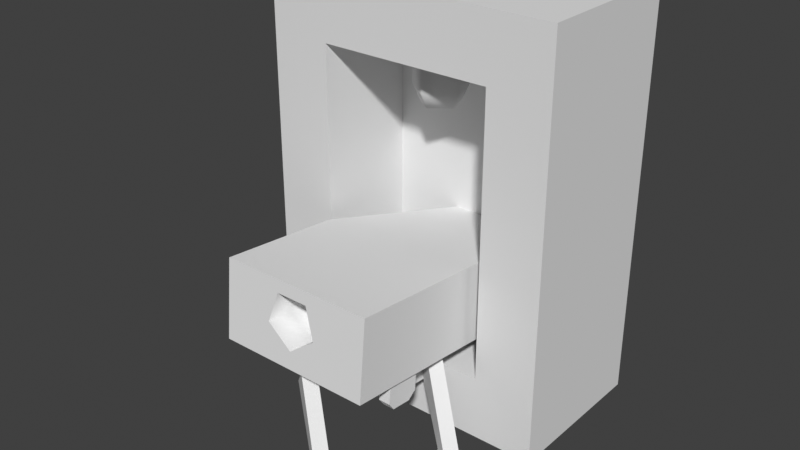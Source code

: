 # Source: ship_switch_broken.blend  (saved by Blender 4.5.91; exported with 4.5.12 LTS)
import bpy
from mathutils import Matrix  # noqa: F401  (used for matrix-valued properties, if any)

bpy.ops.wm.read_factory_settings(use_empty=True)
scene = bpy.context.scene
scene.name = 'Scene'

# ---- collections
col_collection = bpy.data.collections.new('Collection'); scene.collection.children.link(col_collection)

# ---- materials (node trees are filled in below, after node groups)
mat_pipe_wall = bpy.data.materials.new('pipe_wall')
mat_vtx_color = bpy.data.materials.new('vtx_color')
mat_metal_reflect = bpy.data.materials.new('metal_reflect')

# ---- material node trees

# ---- world
world_world = bpy.data.worlds.new('World'); scene.world = world_world
world_world.use_nodes = True; world_world.node_tree.nodes.clear()
_N = world_world.node_tree.nodes; _L = world_world.node_tree.links
n0 = _N.new('ShaderNodeOutputWorld'); n0.name = 'World Output'; n0.location = (200, 100)
n1 = _N.new('ShaderNodeBackground'); n1.name = 'Background'; n1.location = (-200, 100)
n1.inputs[0].default_value = (0.05088, 0.05088, 0.05088, 1.0)
_L.new(n1.outputs[0], n0.inputs[0])
n0.is_active_output = True
world_world.color = (0.05088, 0.05088, 0.05088)
world_world.sun_shadow_jitter_overblur = 0.0

# ---- meshes
me_wall_switch_broken = bpy.data.meshes.new('wall_switch_broken')
me_wall_switch_broken.from_pydata([(-0.1423, 0.06665, -0.2285), (-0.1423, -0.1077, -0.2285), (-0.1423, 0.06665, 0.2285), (-0.1423, -0.1077, 0.2285), (0.1423, 0.06665, -0.2285), (0.1423, -0.1077, -0.2285), (0.1423, 0.06665, 0.2285), (0.1423, -0.1077, 0.2285), (-0.2439, -0.1077, -0.3334), (-0.2439, -0.1077, 0.3334), (0.2439, -0.1077, -0.3334), (0.2439, -0.1077, 0.3334), (-0.2439, 0.152, -0.3334), (-0.2439, 0.152, 0.3334), (0.2439, 0.152, -0.3334), (0.2439, 0.152, 0.3334), (-0.02234, 0.07669, -0.06417), (-0.006159, -0.2953, -0.1296), (-0.02234, 0.06427, -0.1928), (0.09851, -0.01567, -0.1565), (-0.129, -0.3298, -0.02495), (0.03617, -0.2924, -0.09895), (-0.129, -0.3422, -0.1536), (0.02, -0.2876, -0.04942), (0.09851, 0.02942, -0.13), (0.1241, 0.07669, -0.06417), (-0.03232, -0.2876, -0.04942), (0.1241, 0.06427, -0.1928), (0.09851, 0.0181, -0.07891), (0.1241, -0.3298, -0.02495), (-0.04849, -0.2924, -0.09895), (0.1241, -0.3422, -0.1536), (0.02492, -0.268, -0.09763), (0.09851, -0.03398, -0.07389), (-0.006159, -0.2701, -0.1201), (-0.129, -0.1265, -0.04456), (0.01305, -0.2645, -0.06126), (-0.129, -0.139, -0.1732), (-0.02537, -0.2645, -0.06126), (-0.03724, -0.268, -0.09763), (0.09851, -0.05485, -0.1219), (0.1241, -0.1265, -0.04456), (0.07434, 0.01857, -0.1253), (0.1241, -0.139, -0.1732), (0.07434, -0.01453, -0.1448), (0.07434, 0.01026, -0.08777), (0.07434, -0.02797, -0.08408), (0.07434, -0.0433, -0.1193), (0.1241, -0.01567, -0.1565), (0.1241, -0.05485, -0.1219), (0.1241, 0.02942, -0.13), (0.1241, -0.03398, -0.07389), (0.1241, 0.0181, -0.07891), (-0.04849, -0.3365, -0.09469), (-0.006159, -0.3395, -0.1253), (-0.03232, -0.3317, -0.04516), (0.03617, -0.3365, -0.09469), (0.02, -0.3317, -0.04516), (0.04626, -0.09831, -0.1762), (0.04626, -0.1032, -0.2264), (0.04626, -0.1803, -0.1683), (0.04626, -0.1851, -0.2185), (0.07359, -0.09831, -0.1762), (0.07359, -0.1032, -0.2264), (0.07359, -0.1803, -0.1683), (0.07359, -0.1851, -0.2185), (0.04623, -0.1233, -0.2417), (0.04623, -0.1719, -0.237), (0.07356, -0.1719, -0.237), (0.07356, -0.1233, -0.2417), (-0.08703, -0.09831, -0.1762), (-0.08703, -0.1032, -0.2264), (-0.08703, -0.1803, -0.1683), (-0.08703, -0.1851, -0.2185), (-0.0597, -0.09831, -0.1762), (-0.0597, -0.1032, -0.2264), (-0.0597, -0.1803, -0.1683), (-0.0597, -0.1851, -0.2185), (-0.08706, -0.1233, -0.2417), (-0.08706, -0.1719, -0.237), (-0.05973, -0.1719, -0.237), (-0.05973, -0.1233, -0.2417), (0.05515, -0.2155, -0.1645), (0.05515, -0.2188, -0.1987), (0.05515, -0.2713, -0.1591), (0.05515, -0.2746, -0.1933), (0.07378, -0.2155, -0.1645), (0.07378, -0.2188, -0.1987), (0.07378, -0.2713, -0.1591), (0.07378, -0.2746, -0.1933), (0.05513, -0.2325, -0.2091), (0.05513, -0.2656, -0.2059), (0.07376, -0.2656, -0.2059), (0.07376, -0.2325, -0.2091), (0.09875, -0.2155, -0.1645), (0.09875, -0.2188, -0.1987), (0.09875, -0.2713, -0.1591), (0.09875, -0.2746, -0.1933), (0.1174, -0.2155, -0.1645), (0.1174, -0.2188, -0.1987), (0.1174, -0.2713, -0.1591), (0.1174, -0.2746, -0.1933), (0.09873, -0.2325, -0.2091), (0.09873, -0.2656, -0.2059), (0.1174, -0.2656, -0.2059), (0.1174, -0.2325, -0.2091), (-0.08701, -0.2155, -0.1645), (-0.08701, -0.2188, -0.1987), (-0.08701, -0.2713, -0.1591), (-0.08701, -0.2746, -0.1933), (-0.06838, -0.2155, -0.1645), (-0.06838, -0.2188, -0.1987), (-0.06838, -0.2713, -0.1591), (-0.06838, -0.2746, -0.1933), (-0.08703, -0.2325, -0.2091), (-0.08703, -0.2656, -0.2059), (-0.0684, -0.2656, -0.2059), (-0.0684, -0.2325, -0.2091), (-0.1279, -0.2155, -0.1645), (-0.1279, -0.2188, -0.1987), (-0.1279, -0.2713, -0.1591), (-0.1279, -0.2746, -0.1933), (-0.1093, -0.2155, -0.1645), (-0.1093, -0.2188, -0.1987), (-0.1093, -0.2713, -0.1591), (-0.1093, -0.2746, -0.1933), (-0.1279, -0.2325, -0.2091), (-0.1279, -0.2656, -0.2059), (-0.1093, -0.2656, -0.2059), (-0.1093, -0.2325, -0.2091), (0.09062, -0.1592, -0.1825), (0.06335, -0.1391, -0.2196), (0.18, -0.2253, -0.3003), (0.1657, -0.2147, -0.3198), (0.1041, -0.141, -0.1825), (0.07683, -0.1208, -0.2196), (0.1935, -0.2071, -0.3003), (0.1792, -0.1965, -0.3198), (-0.01912, -0.3076, -0.1825), (-0.0464, -0.2875, -0.2196), (0.07029, -0.3738, -0.3003), (0.05595, -0.3631, -0.3198), (-0.005638, -0.2894, -0.1825), (-0.03291, -0.2692, -0.2196), (0.08378, -0.3555, -0.3003), (0.06943, -0.3449, -0.3198), (0.02563, -0.3525, -0.3668), (0.1604, -0.1702, -0.3668), (0.03412, -0.3588, -0.3406), (0.1689, -0.1765, -0.3406), (0.01667, -0.3459, -0.3224), (0.1515, -0.1636, -0.3224), (-0.002595, -0.3316, -0.3375), (0.1322, -0.1493, -0.3375), (0.002942, -0.3357, -0.3649), (0.1377, -0.1534, -0.3649), (0.1628, -0.2126, -0.2776), (0.146, -0.2002, -0.3005), (0.1763, -0.1944, -0.2776), (0.1595, -0.1819, -0.3005), (0.05308, -0.361, -0.2776), (0.03625, -0.3486, -0.3005), (0.06657, -0.3428, -0.2776), (0.04974, -0.3303, -0.3005), (0.1295, -0.1879, -0.3266), (0.1492, -0.2025, -0.3459), (0.1626, -0.1843, -0.3459), (0.01973, -0.3364, -0.3266), (0.03942, -0.3509, -0.3459), (0.05291, -0.3327, -0.3459), (0.143, -0.1697, -0.3266), (0.03321, -0.3181, -0.3266), (0.01718, -0.3598, -0.3629), (0.02404, -0.3649, -0.3417), (0.009932, -0.3545, -0.327), (-0.005647, -0.343, -0.3392), (-0.00117, -0.3463, -0.3614), (0.1734, -0.1587, -0.3423), (0.1674, -0.1543, -0.3607), (0.1611, -0.1497, -0.3296), (0.1476, -0.1397, -0.3401), (0.1515, -0.1426, -0.3594), (0.09412, -0.2621, -0.369), (0.1035, -0.2691, -0.34), (0.08421, -0.2548, -0.3199), (0.06292, -0.2391, -0.3365), (0.06904, -0.2436, -0.3668), (0.1875, -0.05541, -0.1131), (0.09851, -0.05541, -0.1131), (0.1875, -0.02466, -0.1554), (0.09851, -0.02466, -0.1554), (0.1875, 0.0251, -0.1392), (0.09851, 0.0251, -0.1392), (0.1875, 0.0251, -0.0869), (0.09851, 0.0251, -0.0869), (0.1875, -0.02466, -0.07073), (0.09851, -0.02466, -0.07073), (0.07434, -0.021, -0.1441), (0.07434, -0.04358, -0.1131), (0.07434, 0.01553, -0.1323), (0.07434, 0.01553, -0.09386), (0.07434, -0.021, -0.08198), (-0.006159, -0.05541, 0.2569), (-0.006159, -0.05541, 0.1679), (0.03617, -0.02466, 0.2569), (0.03617, -0.02466, 0.1679), (0.02, 0.0251, 0.2569), (0.02, 0.0251, 0.1679), (-0.03232, 0.0251, 0.2569), (-0.03232, 0.0251, 0.1679), (-0.04849, -0.02466, 0.2569), (-0.04849, -0.02466, 0.1679), (0.02492, -0.021, 0.1437), (-0.006159, -0.04358, 0.1437), (0.01305, 0.01553, 0.1437), (-0.02537, 0.01553, 0.1437), (-0.03724, -0.021, 0.1437)], [], [(0, 2, 3, 1), (2, 6, 7, 3), (6, 4, 5, 7), (4, 0, 1, 5), (2, 0, 4, 6), (1, 8, 10, 5), (7, 11, 9, 3), (5, 10, 11, 7), (3, 9, 8, 1), (11, 10, 14, 15), (8, 9, 13, 12), (10, 8, 12, 14), (9, 11, 15, 13), (35, 37, 22, 20), (22, 31, 29, 20, 55, 57, 56, 54, 53), (55, 20, 22, 53), (27, 25, 52, 50), (51, 52, 25, 41, 43, 27, 50, 48, 49), (25, 27, 18, 16), (35, 41, 25, 16), (43, 37, 18, 27), (31, 22, 37, 43), (20, 29, 41, 35), (29, 31, 43, 41), (16, 18, 37, 35), (24, 19, 48, 50), (28, 24, 50, 52), (33, 28, 52, 51), (28, 45, 42, 24), (40, 33, 51, 49), (19, 40, 49, 48), (47, 44, 42, 45, 46), (19, 44, 47, 40), (24, 42, 44, 19), (33, 46, 45, 28), (40, 47, 46, 33), (21, 17, 54, 56), (23, 21, 56, 57), (55, 26, 23, 57), (23, 36, 32, 21), (30, 26, 55, 53), (17, 30, 53, 54), (34, 32, 36, 38, 39), (17, 34, 39, 30), (21, 32, 34, 17), (26, 38, 36, 23), (30, 39, 38, 26), (58, 59, 61, 60), (60, 61, 65, 64), (64, 65, 63, 62), (62, 63, 59, 58), (60, 64, 62, 58), (59, 63, 69, 66), (68, 67, 66, 69), (65, 61, 67, 68), (63, 65, 68, 69), (61, 59, 66, 67), (70, 71, 73, 72), (72, 73, 77, 76), (76, 77, 75, 74), (74, 75, 71, 70), (72, 76, 74, 70), (71, 75, 81, 78), (80, 79, 78, 81), (77, 73, 79, 80), (75, 77, 80, 81), (73, 71, 78, 79), (82, 83, 85, 84), (84, 85, 89, 88), (88, 89, 87, 86), (86, 87, 83, 82), (84, 88, 86, 82), (83, 87, 93, 90), (92, 91, 90, 93), (89, 85, 91, 92), (87, 89, 92, 93), (85, 83, 90, 91), (94, 95, 97, 96), (96, 97, 101, 100), (100, 101, 99, 98), (98, 99, 95, 94), (96, 100, 98, 94), (95, 99, 105, 102), (104, 103, 102, 105), (101, 97, 103, 104), (99, 101, 104, 105), (97, 95, 102, 103), (106, 107, 109, 108), (108, 109, 113, 112), (112, 113, 111, 110), (110, 111, 107, 106), (108, 112, 110, 106), (107, 111, 117, 114), (116, 115, 114, 117), (113, 109, 115, 116), (111, 113, 116, 117), (109, 107, 114, 115), (118, 119, 121, 120), (120, 121, 125, 124), (124, 125, 123, 122), (122, 123, 119, 118), (120, 124, 122, 118), (119, 123, 129, 126), (128, 127, 126, 129), (125, 121, 127, 128), (123, 125, 128, 129), (121, 119, 126, 127), (156, 157, 133, 132), (132, 133, 137, 136), (158, 159, 135, 134), (134, 135, 131, 130), (156, 158, 134, 130), (159, 157, 131, 135), (160, 161, 141, 140), (140, 141, 145, 144), (162, 163, 143, 142), (142, 143, 139, 138), (160, 162, 142, 138), (163, 161, 139, 143), (182, 147, 149, 183), (183, 149, 151, 184), (184, 151, 153, 185), (153, 151, 179, 180), (185, 153, 155, 186), (186, 155, 147, 182), (148, 150, 174, 173), (163, 145, 169, 171), (140, 144, 162, 160), (144, 145, 163, 162), (138, 139, 161, 160), (145, 141, 168, 169), (132, 136, 158, 156), (136, 137, 159, 158), (130, 131, 157, 156), (169, 168, 167, 171), (166, 165, 164, 170), (133, 157, 164, 165), (159, 137, 166, 170), (157, 159, 170, 164), (137, 133, 165, 166), (161, 163, 171, 167), (141, 161, 167, 168), (172, 173, 174, 175, 176), (154, 146, 172, 176), (146, 148, 173, 172), (150, 152, 175, 174), (152, 154, 176, 175), (177, 178, 181, 180, 179), (155, 153, 180, 181), (151, 149, 177, 179), (147, 155, 181, 178), (149, 147, 178, 177), (154, 186, 182, 146), (152, 185, 186, 154), (150, 184, 185, 152), (148, 183, 184, 150), (146, 182, 183, 148), (187, 188, 190, 189), (189, 190, 192, 191), (191, 192, 194, 193), (192, 190, 197, 199), (193, 194, 196, 195), (195, 196, 188, 187), (187, 189, 191, 193, 195), (197, 198, 201, 200, 199), (188, 196, 201, 198), (190, 188, 198, 197), (194, 192, 199, 200), (196, 194, 200, 201), (202, 203, 205, 204), (204, 205, 207, 206), (206, 207, 209, 208), (207, 205, 212, 214), (208, 209, 211, 210), (210, 211, 203, 202), (202, 204, 206, 208, 210), (212, 213, 216, 215, 214), (203, 211, 216, 213), (205, 203, 213, 212), (209, 207, 214, 215), (211, 209, 215, 216)])
me_wall_switch_broken.polygons.foreach_set('use_smooth', [0, 0, 0, 0, 0, 0, 0, 0, 0, 0, 0, 0, 0, 0, 0, 0, 0, 0, 0, 0, 0, 0, 0, 0, 0, 1, 1, 1, 1, 1, 1, 1, 1, 1, 1, 1, 1, 1, 1, 1, 1, 1, 1, 1, 1, 1, 1, 0, 0, 0, 0, 0, 0, 0, 0, 0, 0, 0, 0, 0, 0, 0, 0, 0, 0, 0, 0, 0, 0, 0, 0, 0, 0, 0, 0, 0, 0, 0, 0, 0, 0, 0, 0, 0, 0, 0, 0, 0, 0, 0, 0, 0, 0, 0, 0, 0, 0, 0, 0, 0, 0, 0, 0, 0, 0, 0, 0, 0, 0, 0, 0, 0, 0, 0, 0, 0, 0, 0, 0, 0, 0, 0, 0, 0, 0, 0, 0, 0, 0, 0, 0, 0, 0, 0, 0, 0, 0, 0, 0, 0, 0, 0, 0, 0, 0, 0, 0, 0, 0, 0, 0, 0, 0, 0, 0, 0, 0, 1, 1, 1, 1, 1, 1, 1, 1, 1, 1, 1, 1, 1, 1, 1, 1, 1, 1, 1, 1, 1, 1, 1, 1])
me_wall_switch_broken.polygons.foreach_set('material_index', [0, 0, 0, 0, 0, 0, 0, 0, 0, 0, 0, 0, 0, 1, 1, 1, 1, 1, 1, 1, 1, 1, 1, 1, 1, 2, 2, 2, 2, 2, 2, 2, 2, 2, 2, 2, 2, 2, 2, 2, 2, 2, 2, 2, 2, 2, 2, 2, 2, 2, 2, 2, 2, 2, 2, 2, 2, 2, 2, 2, 2, 2, 2, 2, 2, 2, 2, 2, 2, 2, 2, 2, 2, 2, 2, 2, 2, 2, 2, 2, 2, 2, 2, 2, 2, 2, 2, 2, 2, 2, 2, 2, 2, 2, 2, 2, 2, 2, 2, 2, 2, 2, 2, 2, 2, 2, 2, 2, 2, 2, 2, 2, 2, 2, 2, 2, 2, 2, 2, 1, 1, 1, 1, 1, 1, 1, 2, 2, 2, 2, 2, 2, 2, 2, 2, 2, 2, 2, 2, 2, 2, 2, 1, 1, 1, 1, 1, 1, 1, 1, 1, 1, 1, 1, 1, 1, 1, 2, 2, 2, 2, 2, 2, 2, 2, 2, 2, 2, 2, 2, 2, 2, 2, 2, 2, 2, 2, 2, 2, 2, 2])
_uv = me_wall_switch_broken.uv_layers.new(name='UVMap')
_uv.uv.foreach_set('vector', [0.1573, 0.3588, 0.8427, 0.3588, 0.8427, 0.6203, 0.1573, 0.6203, 0.2866, 0.3588, 0.7134, 0.3588, 0.7134, 0.6203, 0.2866, 0.6203, 0.8427, 0.3588, 0.1573, 0.3588, 0.1573, 0.6203, 0.8427, 0.6203, 0.7134, 0.3588, 0.2866, 0.3588, 0.2866, 0.6203, 0.7134, 0.6203, 0.2866, 0.8427, 0.2866, 0.1573, 0.7134, 0.1573, 0.7134, 0.8427, 0.2866, 0.1573, 0.1341, 0.0, 0.8659, 0.0, 0.7134, 0.1573, 0.7134, 0.8427, 0.8659, 1.0, 0.1341, 1.0, 0.2866, 0.8427, 0.7134, 0.1573, 0.8659, 0.0, 0.8659, 1.0, 0.7134, 0.8427, 0.2866, 0.8427, 0.1341, 1.0, 0.1341, 0.0, 0.2866, 0.1573, 1.0, 0.6203, 0.0, 0.6203, 0.0, 0.2307, 1.0, 0.2307, 0.0, 0.6203, 1.0, 0.6203, 1.0, 0.2307, 0.0, 0.2307, 0.8659, 0.6203, 0.1341, 0.6203, 0.1341, 0.2307, 0.8659, 0.2307, 0.1341, 0.6203, 0.8659, 0.6203, 0.8659, 0.2307, 0.1341, 0.2307, 0.375, 0.125, 0.625, 0.125, 0.625, 0.25, 0.375, 0.25, 0.625, 0.25, 0.625, 0.5, 0.375, 0.5, 0.375, 0.25, 0.4143, 0.3455, 0.4143, 0.3972, 0.5105, 0.4131, 0.57, 0.3713, 0.5105, 0.3295, 0.4143, 0.3455, 0.375, 0.25, 0.625, 0.25, 0.5105, 0.3295, 0.625, 0.75, 0.375, 0.75, 0.4143, 0.7152, 0.5105, 0.7251, 0.4143, 0.6831, 0.4143, 0.7152, 0.375, 0.75, 0.375, 0.625, 0.625, 0.625, 0.625, 0.75, 0.5105, 0.7251, 0.57, 0.6992, 0.5105, 0.6732, 0.375, 0.75, 0.625, 0.75, 0.625, 1.0, 0.375, 1.0, 0.125, 0.625, 0.375, 0.625, 0.375, 0.75, 0.125, 0.75, 0.625, 0.625, 0.875, 0.625, 0.875, 0.75, 0.625, 0.75, 0.625, 0.5, 0.875, 0.5, 0.875, 0.625, 0.625, 0.625, 0.125, 0.5, 0.375, 0.5, 0.375, 0.625, 0.125, 0.625, 0.375, 0.5, 0.625, 0.5, 0.625, 0.625, 0.375, 0.625, 0.375, 0.0, 0.625, 0.0, 0.625, 0.125, 0.375, 0.125, 0.8, 1.0, 1.0, 1.0, 1.0, 0.8562, 0.8, 0.8562, 0.6, 1.0, 0.8, 1.0, 0.8, 0.8562, 0.6, 0.8562, 0.6, 1.0, 0.6, 1.0, 0.6, 0.8562, 0.6, 0.8562, 0.6, 1.0, 0.6, 1.0, 0.8, 1.0, 0.8, 1.0, 0.2, 1.0, 0.4, 1.0, 0.4, 0.8562, 0.2, 0.8562, 2.98e-08, 1.0, 0.2, 1.0, 0.2, 0.8562, 2.98e-08, 0.8562, 0.02175, 0.3242, 0.25, 0.49, 0.4783, 0.3242, 0.3911, 0.05584, 0.1089, 0.3875, 2.98e-08, 1.0, 2.98e-08, 1.0, 0.2, 1.0, 0.2, 1.0, 0.8, 1.0, 0.8, 1.0, 1.0, 1.0, 1.0, 1.0, 0.4, 1.0, 0.4, 1.0, 0.6, 1.0, 0.6, 1.0, 0.2, 1.0, 0.2, 1.0, 0.4, 1.0, 0.4, 1.0, 0.8, 1.0, 1.0, 1.0, 1.0, 0.751, 0.8, 0.751, 0.6, 1.0, 0.8, 1.0, 0.8, 0.751, 0.6, 0.751, 0.4, 0.5, 0.4, 0.5, 0.6, 0.5, 0.6, 0.5, 0.6, 1.0, 0.6, 1.0, 0.8, 1.0, 0.8, 1.0, 0.2, 1.0, 0.4, 1.0, 0.4, 0.751, 0.2, 0.751, 2.98e-08, 1.0, 0.2, 1.0, 0.2, 0.751, 2.98e-08, 0.751, 0.25, 0.49, 0.4783, 0.3242, 0.3911, 0.05584, 0.1089, 0.3875, 0.02175, 0.3242, 2.98e-08, 1.0, 2.98e-08, 1.0, 0.2, 1.0, 0.2, 1.0, 0.8, 1.0, 0.8, 1.0, 1.0, 1.0, 1.0, 1.0, 0.4, 1.0, 0.4, 1.0, 0.5734, 1.0, 0.6, 1.0, 0.2, 1.0, 0.2, 1.0, 0.4, 1.0, 0.4, 1.0, 0.375, 0.0, 0.625, 0.0, 0.625, 0.25, 0.375, 0.25, 0.375, 0.25, 0.625, 0.25, 0.625, 0.5, 0.375, 0.5, 0.375, 0.5, 0.625, 0.5, 0.625, 0.75, 0.375, 0.75, 0.375, 0.75, 0.625, 0.75, 0.625, 1.0, 0.375, 1.0, 0.125, 0.5, 0.375, 0.5, 0.375, 0.75, 0.125, 0.75, 0.625, 1.0, 0.625, 0.75, 0.625, 0.75, 0.625, 1.0, 0.625, 0.5, 0.875, 0.5, 0.875, 0.75, 0.625, 0.75, 0.625, 0.5, 0.625, 0.25, 0.625, 0.25, 0.625, 0.5, 0.625, 0.75, 0.625, 0.5, 0.625, 0.5, 0.625, 0.75, 0.625, 0.25, 0.625, 0.0, 0.625, 0.0, 0.625, 0.25, 0.375, 0.0, 0.625, 0.0, 0.625, 0.25, 0.375, 0.25, 0.375, 0.25, 0.625, 0.25, 0.625, 0.5, 0.375, 0.5, 0.375, 0.5, 0.625, 0.5, 0.625, 0.75, 0.375, 0.75, 0.375, 0.75, 0.625, 0.75, 0.625, 1.0, 0.375, 1.0, 0.125, 0.5, 0.375, 0.5, 0.375, 0.75, 0.125, 0.75, 0.625, 1.0, 0.625, 0.75, 0.625, 0.75, 0.625, 1.0, 0.625, 0.5, 0.875, 0.5, 0.875, 0.75, 0.625, 0.75, 0.625, 0.5, 0.625, 0.25, 0.625, 0.25, 0.625, 0.5, 0.625, 0.75, 0.625, 0.5, 0.625, 0.5, 0.625, 0.75, 0.625, 0.25, 0.625, 0.0, 0.625, 0.0, 0.625, 0.25, 0.375, 0.0, 0.625, 0.0, 0.625, 0.25, 0.375, 0.25, 0.375, 0.25, 0.625, 0.25, 0.625, 0.5, 0.375, 0.5, 0.375, 0.5, 0.625, 0.5, 0.625, 0.75, 0.375, 0.75, 0.375, 0.75, 0.625, 0.75, 0.625, 1.0, 0.375, 1.0, 0.125, 0.5, 0.375, 0.5, 0.375, 0.75, 0.125, 0.75, 0.625, 1.0, 0.625, 0.75, 0.625, 0.75, 0.625, 1.0, 0.625, 0.5, 0.875, 0.5, 0.875, 0.75, 0.625, 0.75, 0.625, 0.5, 0.625, 0.25, 0.625, 0.25, 0.625, 0.5, 0.625, 0.75, 0.625, 0.5, 0.625, 0.5, 0.625, 0.75, 0.625, 0.25, 0.625, 0.0, 0.625, 0.0, 0.625, 0.25, 0.375, 0.0, 0.625, 0.0, 0.625, 0.25, 0.375, 0.25, 0.375, 0.25, 0.625, 0.25, 0.625, 0.5, 0.375, 0.5, 0.375, 0.5, 0.625, 0.5, 0.625, 0.75, 0.375, 0.75, 0.375, 0.75, 0.625, 0.75, 0.625, 1.0, 0.375, 1.0, 0.125, 0.5, 0.375, 0.5, 0.375, 0.75, 0.125, 0.75, 0.625, 1.0, 0.625, 0.75, 0.625, 0.75, 0.625, 1.0, 0.625, 0.5, 0.875, 0.5, 0.875, 0.75, 0.625, 0.75, 0.625, 0.5, 0.625, 0.25, 0.625, 0.25, 0.625, 0.5, 0.625, 0.75, 0.625, 0.5, 0.625, 0.5, 0.625, 0.75, 0.625, 0.25, 0.625, 0.0, 0.625, 0.0, 0.625, 0.25, 0.375, 0.0, 0.625, 0.0, 0.625, 0.25, 0.375, 0.25, 0.375, 0.25, 0.625, 0.25, 0.625, 0.5, 0.375, 0.5, 0.375, 0.5, 0.625, 0.5, 0.625, 0.75, 0.375, 0.75, 0.375, 0.75, 0.625, 0.75, 0.625, 1.0, 0.375, 1.0, 0.125, 0.5, 0.375, 0.5, 0.375, 0.75, 0.125, 0.75, 0.625, 1.0, 0.625, 0.75, 0.625, 0.75, 0.625, 1.0, 0.625, 0.5, 0.875, 0.5, 0.875, 0.75, 0.625, 0.75, 0.625, 0.5, 0.625, 0.25, 0.625, 0.25, 0.625, 0.5, 0.625, 0.75, 0.625, 0.5, 0.625, 0.5, 0.625, 0.75, 0.625, 0.25, 0.625, 0.0, 0.625, 0.0, 0.625, 0.25, 0.375, 0.0, 0.625, 0.0, 0.625, 0.25, 0.375, 0.25, 0.375, 0.25, 0.625, 0.25, 0.625, 0.5, 0.375, 0.5, 0.375, 0.5, 0.625, 0.5, 0.625, 0.75, 0.375, 0.75, 0.375, 0.75, 0.625, 0.75, 0.625, 1.0, 0.375, 1.0, 0.125, 0.5, 0.375, 0.5, 0.375, 0.75, 0.125, 0.75, 0.625, 1.0, 0.625, 0.75, 0.625, 0.75, 0.625, 1.0, 0.625, 0.5, 0.875, 0.5, 0.875, 0.75, 0.625, 0.75, 0.625, 0.5, 0.625, 0.25, 0.625, 0.25, 0.625, 0.5, 0.625, 0.75, 0.625, 0.5, 0.625, 0.5, 0.625, 0.75, 0.625, 0.25, 0.625, 0.0, 0.625, 0.0, 0.625, 0.25, 0.375, 0.2019, 0.625, 0.2019, 0.625, 0.25, 0.375, 0.25, 0.375, 0.25, 0.625, 0.25, 0.625, 0.5, 0.375, 0.5, 0.375, 0.5481, 0.625, 0.5481, 0.625, 0.75, 0.375, 0.75, 0.375, 0.75, 0.625, 0.75, 0.625, 1.0, 0.375, 1.0, 0.125, 0.5481, 0.375, 0.5481, 0.375, 0.75, 0.125, 0.75, 0.625, 0.5481, 0.875, 0.5481, 0.875, 0.75, 0.625, 0.75, 0.375, 0.2019, 0.625, 0.2019, 0.625, 0.25, 0.375, 0.25, 0.375, 0.25, 0.625, 0.25, 0.625, 0.5, 0.375, 0.5, 0.375, 0.5481, 0.625, 0.5481, 0.625, 0.75, 0.375, 0.75, 0.375, 0.75, 0.625, 0.75, 0.625, 1.0, 0.375, 1.0, 0.125, 0.5481, 0.375, 0.5481, 0.375, 0.75, 0.125, 0.75, 0.625, 0.5481, 0.875, 0.5481, 0.875, 0.75, 0.625, 0.75, 1.0, 0.75, 1.0, 1.0, 0.8, 1.0, 0.8, 0.75, 0.8, 0.75, 0.8, 1.0, 0.6, 1.0, 0.6, 0.75, 0.6, 0.75, 0.6, 1.0, 0.4, 1.0, 0.4, 0.75, 0.4, 1.0, 0.6, 1.0, 0.6, 1.0, 0.4, 1.0, 0.4, 0.75, 0.4, 1.0, 0.2, 1.0, 0.2, 0.75, 0.2, 0.75, 0.2, 1.0, 2.98e-08, 1.0, 2.98e-08, 0.75, 0.8, 0.5, 0.6, 0.5, 0.6, 0.5, 0.8, 0.5, 0.625, 0.5481, 0.625, 0.5, 0.625, 0.5, 0.625, 0.5481, 0.125, 0.5, 0.375, 0.5, 0.375, 0.5481, 0.125, 0.5481, 0.375, 0.5, 0.625, 0.5, 0.625, 0.5481, 0.375, 0.5481, 0.375, 0.0, 0.625, 0.0, 0.625, 0.2019, 0.375, 0.2019, 0.625, 0.5, 0.625, 0.25, 0.625, 0.25, 0.625, 0.5, 0.125, 0.5, 0.375, 0.5, 0.375, 0.5481, 0.125, 0.5481, 0.375, 0.5, 0.625, 0.5, 0.625, 0.5481, 0.375, 0.5481, 0.375, 0.0, 0.625, 0.0, 0.625, 0.2019, 0.375, 0.2019, 0.625, 0.5, 0.875, 0.5, 0.875, 0.5481, 0.625, 0.5481, 0.625, 0.5, 0.875, 0.5, 0.875, 0.5481, 0.625, 0.5481, 0.625, 0.25, 0.625, 0.2019, 0.625, 0.2019, 0.625, 0.25, 0.625, 0.5481, 0.625, 0.5, 0.625, 0.5, 0.625, 0.5481, 0.875, 0.5481, 0.625, 0.5481, 0.625, 0.5481, 0.875, 0.5481, 0.625, 0.5, 0.625, 0.25, 0.625, 0.25, 0.625, 0.5, 0.875, 0.5481, 0.625, 0.5481, 0.625, 0.5481, 0.875, 0.5481, 0.625, 0.25, 0.625, 0.2019, 0.625, 0.2019, 0.625, 0.25, 0.75, 0.49, 0.9783, 0.3242, 0.8911, 0.05584, 0.6089, 0.05584, 0.5217, 0.3242, 0.2, 0.5, 2.98e-08, 0.5, 2.98e-08, 0.5, 0.2, 0.5, 1.0, 0.5, 0.8, 0.5, 0.8, 0.5, 1.0, 0.5, 0.6, 0.5, 0.4, 0.5, 0.4, 0.5, 0.6, 0.5, 0.4, 0.5, 0.2, 0.5, 0.2, 0.5, 0.4, 0.5, 0.4783, 0.3242, 0.25, 0.49, 0.02175, 0.3242, 0.1089, 0.05584, 0.3911, 0.05584, 0.2, 1.0, 0.4, 1.0, 0.4, 1.0, 0.2, 1.0, 0.6, 1.0, 0.8, 1.0, 0.8, 1.0, 0.6, 1.0, 2.98e-08, 1.0, 0.2, 1.0, 0.2, 1.0, 2.98e-08, 1.0, 0.8, 1.0, 1.0, 1.0, 1.0, 1.0, 0.8, 1.0, 0.2, 0.5, 0.2, 0.75, 2.98e-08, 0.75, 2.98e-08, 0.5, 0.4, 0.5, 0.4, 0.75, 0.2, 0.75, 0.2, 0.5, 0.6, 0.5, 0.6, 0.75, 0.4, 0.75, 0.4, 0.5, 0.8, 0.5, 0.8, 0.75, 0.6, 0.75, 0.6, 0.5, 1.0, 0.5, 1.0, 0.75, 0.8, 0.75, 0.8, 0.5, 1.0, 0.5, 1.0, 1.0, 0.8, 1.0, 0.8, 0.5, 0.8, 0.5, 0.8, 1.0, 0.6, 1.0, 0.6, 0.5, 0.6, 0.5, 0.6, 1.0, 0.4, 1.0, 0.4, 0.5, 0.6, 1.0, 0.8, 1.0, 0.8, 1.0, 0.6, 1.0, 0.4, 0.5, 0.4, 1.0, 0.2, 1.0, 0.2, 0.5, 0.2, 0.5, 0.2, 1.0, 2.98e-08, 1.0, 2.98e-08, 0.5, 0.75, 0.49, 0.9783, 0.3242, 0.8911, 0.05584, 0.6089, 0.05584, 0.5217, 0.3242, 0.4783, 0.3242, 0.25, 0.49, 0.02175, 0.3242, 0.1089, 0.05584, 0.3911, 0.05584, 2.98e-08, 1.0, 0.2, 1.0, 0.2, 1.0, 2.98e-08, 1.0, 0.8, 1.0, 1.0, 1.0, 1.0, 1.0, 0.8, 1.0, 0.4, 1.0, 0.6, 1.0, 0.6, 1.0, 0.4, 1.0, 0.2, 1.0, 0.4, 1.0, 0.4, 1.0, 0.2, 1.0, 1.0, 0.5, 1.0, 1.0, 0.8, 1.0, 0.8, 0.5, 0.8, 0.5, 0.8, 1.0, 0.6, 1.0, 0.6, 0.5, 0.6, 0.5, 0.6, 1.0, 0.4, 1.0, 0.4, 0.5, 0.6, 1.0, 0.8, 1.0, 0.8, 1.0, 0.6, 1.0, 0.4, 0.5, 0.4, 1.0, 0.2, 1.0, 0.2, 0.5, 0.2, 0.5, 0.2, 1.0, 2.98e-08, 1.0, 2.98e-08, 0.5, 0.75, 0.49, 0.9783, 0.3242, 0.8911, 0.05584, 0.6089, 0.05584, 0.5217, 0.3242, 0.4783, 0.3242, 0.25, 0.49, 0.02175, 0.3242, 0.1089, 0.05584, 0.3911, 0.05584, 2.98e-08, 1.0, 0.2, 1.0, 0.2, 1.0, 2.98e-08, 1.0, 0.8, 1.0, 1.0, 1.0, 1.0, 1.0, 0.8, 1.0, 0.4, 1.0, 0.6, 1.0, 0.6, 1.0, 0.4, 1.0, 0.2, 1.0, 0.4, 1.0, 0.4, 1.0, 0.2, 1.0])
_ca = me_wall_switch_broken.color_attributes.new('Attribute', 'BYTE_COLOR', 'CORNER')
_ca.data.foreach_set('color', [1.0, 1.0, 1.0, 1.0, 1.0, 1.0, 1.0, 1.0, 1.0, 1.0, 1.0, 1.0, 1.0, 1.0, 1.0, 1.0, 1.0, 1.0, 1.0, 1.0, 1.0, 1.0, 1.0, 1.0, 1.0, 1.0, 1.0, 1.0, 1.0, 1.0, 1.0, 1.0, 1.0, 1.0, 1.0, 1.0, 1.0, 1.0, 1.0, 1.0, 1.0, 1.0, 1.0, 1.0, 1.0, 1.0, 1.0, 1.0, 1.0, 1.0, 1.0, 1.0, 1.0, 1.0, 1.0, 1.0, 1.0, 1.0, 1.0, 1.0, 1.0, 1.0, 1.0, 1.0, 1.0, 1.0, 1.0, 1.0, 1.0, 1.0, 1.0, 1.0, 1.0, 1.0, 1.0, 1.0, 1.0, 1.0, 1.0, 1.0, 1.0, 1.0, 1.0, 1.0, 1.0, 1.0, 1.0, 1.0, 1.0, 1.0, 1.0, 1.0, 1.0, 1.0, 1.0, 1.0, 1.0, 1.0, 1.0, 1.0, 1.0, 1.0, 1.0, 1.0, 1.0, 1.0, 1.0, 1.0, 1.0, 1.0, 1.0, 1.0, 1.0, 1.0, 1.0, 1.0, 1.0, 1.0, 1.0, 1.0, 1.0, 1.0, 1.0, 1.0, 1.0, 1.0, 1.0, 1.0, 1.0, 1.0, 1.0, 1.0, 1.0, 1.0, 1.0, 1.0, 1.0, 1.0, 1.0, 1.0, 1.0, 1.0, 1.0, 1.0, 1.0, 1.0, 1.0, 1.0, 1.0, 1.0, 1.0, 1.0, 1.0, 1.0, 1.0, 1.0, 1.0, 1.0, 1.0, 1.0, 1.0, 1.0, 1.0, 1.0, 1.0, 1.0, 1.0, 1.0, 1.0, 1.0, 1.0, 1.0, 1.0, 1.0, 1.0, 1.0, 1.0, 1.0, 1.0, 1.0, 1.0, 1.0, 1.0, 1.0, 1.0, 1.0, 1.0, 1.0, 1.0, 1.0, 1.0, 1.0, 1.0, 1.0, 1.0, 1.0, 1.0, 1.0, 1.0, 1.0, 1.0, 1.0, 1.0, 1.0, 1.0, 1.0, 1.0, 1.0, 1.0, 1.0, 1.0, 1.0, 1.0, 1.0, 1.0, 1.0, 1.0, 1.0, 1.0, 1.0, 1.0, 1.0, 1.0, 1.0, 1.0, 1.0, 1.0, 1.0, 0.01681, 0.02315, 0.2086, 1.0, 0.01681, 0.02315, 0.2086, 1.0, 1.0, 1.0, 1.0, 1.0, 0.01681, 0.02315, 0.2086, 1.0, 0.1946, 0.2016, 0.3663, 1.0, 0.01681, 0.02315, 0.2086, 1.0, 1.0, 1.0, 1.0, 1.0, 1.0, 1.0, 1.0, 1.0, 0.01681, 0.02315, 0.2086, 1.0, 1.0, 1.0, 1.0, 1.0, 1.0, 1.0, 1.0, 1.0, 1.0, 1.0, 1.0, 1.0, 1.0, 1.0, 1.0, 1.0, 1.0, 1.0, 1.0, 1.0, 1.0, 1.0, 1.0, 1.0, 1.0, 1.0, 1.0, 1.0, 1.0, 1.0, 1.0, 1.0, 1.0, 1.0, 1.0, 1.0, 1.0, 1.0, 1.0, 1.0, 1.0, 1.0, 1.0, 1.0, 1.0, 1.0, 1.0, 1.0, 1.0, 1.0, 1.0, 1.0, 1.0, 1.0, 1.0, 1.0, 1.0, 1.0, 1.0, 1.0, 1.0, 1.0, 1.0, 1.0, 1.0, 1.0, 1.0, 1.0, 1.0, 1.0, 1.0, 1.0, 1.0, 1.0, 1.0, 1.0, 1.0, 1.0, 1.0, 1.0, 1.0, 1.0, 1.0, 1.0, 1.0, 1.0, 1.0, 1.0, 1.0, 1.0, 1.0, 1.0, 1.0, 1.0, 1.0, 1.0, 1.0, 1.0, 1.0, 1.0, 1.0, 1.0, 1.0, 1.0, 1.0, 1.0, 1.0, 1.0, 1.0, 1.0, 1.0, 1.0, 0.01681, 0.02315, 0.2086, 1.0, 1.0, 1.0, 1.0, 1.0, 1.0, 1.0, 1.0, 1.0, 1.0, 1.0, 1.0, 1.0, 1.0, 1.0, 1.0, 1.0, 0.01681, 0.02315, 0.2086, 1.0, 1.0, 1.0, 1.0, 1.0, 1.0, 1.0, 1.0, 1.0, 0.01681, 0.02315, 0.2086, 1.0, 0.01681, 0.02315, 0.2086, 1.0, 1.0, 1.0, 1.0, 1.0, 1.0, 1.0, 1.0, 1.0, 1.0, 1.0, 1.0, 1.0, 1.0, 1.0, 1.0, 1.0, 1.0, 1.0, 1.0, 1.0, 1.0, 1.0, 1.0, 1.0, 1.0, 1.0, 1.0, 1.0, 1.0, 1.0, 1.0, 1.0, 1.0, 1.0, 1.0, 1.0, 1.0, 1.0, 1.0, 1.0, 1.0, 1.0, 1.0, 1.0, 1.0, 1.0, 1.0, 1.0, 1.0, 1.0, 1.0, 1.0, 1.0, 1.0, 1.0, 1.0, 1.0, 1.0, 1.0, 1.0, 1.0, 1.0, 1.0, 1.0, 1.0, 1.0, 1.0, 1.0, 1.0, 1.0, 1.0, 1.0, 1.0, 1.0, 1.0, 1.0, 1.0, 1.0, 1.0, 1.0, 1.0, 1.0, 1.0, 1.0, 1.0, 1.0, 1.0, 1.0, 1.0, 1.0, 1.0, 1.0, 1.0, 1.0, 1.0, 1.0, 1.0, 1.0, 1.0, 1.0, 1.0, 1.0, 1.0, 1.0, 1.0, 1.0, 1.0, 1.0, 1.0, 1.0, 1.0, 1.0, 1.0, 1.0, 1.0, 1.0, 1.0, 1.0, 1.0, 1.0, 1.0, 1.0, 1.0, 1.0, 1.0, 1.0, 1.0, 1.0, 1.0, 1.0, 1.0, 1.0, 1.0, 1.0, 1.0, 1.0, 1.0, 1.0, 1.0, 1.0, 1.0, 1.0, 1.0, 1.0, 1.0, 1.0, 1.0, 1.0, 1.0, 1.0, 1.0, 1.0, 1.0, 1.0, 1.0, 1.0, 1.0, 1.0, 1.0, 1.0, 1.0, 1.0, 1.0, 1.0, 1.0, 1.0, 1.0, 1.0, 1.0, 1.0, 1.0, 1.0, 1.0, 1.0, 1.0, 1.0, 1.0, 1.0, 1.0, 1.0, 1.0, 1.0, 1.0, 1.0, 1.0, 1.0, 1.0, 1.0, 1.0, 1.0, 1.0, 1.0, 1.0, 1.0, 1.0, 1.0, 1.0, 1.0, 1.0, 1.0, 1.0, 1.0, 1.0, 1.0, 1.0, 1.0, 1.0, 1.0, 1.0, 1.0, 1.0, 1.0, 1.0, 1.0, 1.0, 1.0, 0.01681, 0.02315, 0.2086, 1.0, 1.0, 1.0, 1.0, 1.0, 1.0, 1.0, 1.0, 1.0, 0.01681, 0.02315, 0.2086, 1.0, 0.1946, 0.2016, 0.3663, 1.0, 0.01681, 0.02315, 0.2086, 1.0, 0.3663, 0.3712, 0.5089, 1.0, 1.0, 1.0, 1.0, 1.0, 0.1946, 0.2016, 0.3663, 1.0, 1.0, 1.0, 1.0, 1.0, 1.0, 1.0, 1.0, 1.0, 1.0, 1.0, 1.0, 1.0, 1.0, 1.0, 1.0, 1.0, 1.0, 1.0, 1.0, 1.0, 0.3663, 0.3712, 0.5089, 1.0, 0.01681, 0.02315, 0.2086, 1.0, 1.0, 1.0, 1.0, 1.0, 1.0, 1.0, 1.0, 1.0, 1.0, 1.0, 1.0, 1.0, 1.0, 1.0, 1.0, 1.0, 1.0, 1.0, 1.0, 1.0, 1.0, 1.0, 1.0, 1.0, 1.0, 1.0, 1.0, 1.0, 1.0, 1.0, 1.0, 1.0, 1.0, 1.0, 1.0, 1.0, 1.0, 1.0, 1.0, 1.0, 1.0, 1.0, 1.0, 1.0, 1.0, 1.0, 1.0, 1.0, 1.0, 1.0, 1.0, 1.0, 1.0, 1.0, 1.0, 1.0, 1.0, 1.0, 1.0, 1.0, 1.0, 1.0, 1.0, 1.0, 1.0, 1.0, 1.0, 1.0, 1.0, 1.0, 1.0, 1.0, 0.3663, 0.3712, 0.5089, 1.0, 1.0, 1.0, 1.0, 1.0, 1.0, 1.0, 1.0, 1.0, 1.0, 1.0, 1.0, 1.0, 1.0, 1.0, 1.0, 1.0, 1.0, 1.0, 1.0, 1.0, 1.0, 1.0, 1.0, 1.0, 0.3663, 0.3712, 0.5089, 1.0, 1.0, 1.0, 1.0, 1.0, 1.0, 1.0, 1.0, 1.0, 1.0, 1.0, 1.0, 1.0, 1.0, 1.0, 1.0, 1.0, 1.0, 1.0, 1.0, 1.0, 1.0, 1.0, 1.0, 1.0, 1.0, 1.0, 1.0, 1.0, 1.0, 1.0, 1.0, 1.0, 1.0, 1.0, 1.0, 1.0, 1.0, 1.0, 1.0, 1.0, 1.0, 1.0, 1.0, 1.0, 1.0, 1.0, 1.0, 1.0, 1.0, 1.0, 1.0, 1.0, 1.0, 1.0, 1.0, 1.0, 1.0, 1.0, 1.0, 1.0, 1.0, 1.0, 1.0, 1.0, 1.0, 1.0, 1.0, 1.0, 1.0, 1.0, 1.0, 1.0, 1.0, 1.0, 1.0, 1.0, 1.0, 1.0, 1.0, 1.0, 1.0, 1.0, 1.0, 1.0, 1.0, 1.0, 1.0, 1.0, 1.0, 1.0, 1.0, 1.0, 1.0, 1.0, 1.0, 1.0, 1.0, 1.0, 1.0, 1.0, 1.0, 1.0, 1.0, 1.0, 1.0, 1.0, 1.0, 1.0, 1.0, 1.0, 1.0, 1.0, 1.0, 1.0, 1.0, 1.0, 1.0, 1.0, 1.0, 1.0, 1.0, 1.0, 1.0, 1.0, 1.0, 1.0, 1.0, 1.0, 1.0, 1.0, 1.0, 1.0, 1.0, 1.0, 1.0, 1.0, 1.0, 1.0, 1.0, 1.0, 1.0, 1.0, 1.0, 1.0, 1.0, 1.0, 1.0, 1.0, 1.0, 1.0, 1.0, 1.0, 1.0, 1.0, 1.0, 1.0, 1.0, 1.0, 1.0, 1.0, 1.0, 1.0, 1.0, 1.0, 1.0, 1.0, 1.0, 1.0, 1.0, 1.0, 1.0, 1.0, 1.0, 1.0, 1.0, 1.0, 1.0, 1.0, 1.0, 1.0, 1.0, 1.0, 1.0, 1.0, 1.0, 1.0, 1.0, 1.0, 1.0, 1.0, 1.0, 1.0, 1.0, 1.0, 1.0, 1.0, 1.0, 1.0, 1.0, 1.0, 1.0, 1.0, 1.0, 1.0, 1.0, 1.0, 1.0, 1.0, 1.0, 1.0, 1.0, 1.0, 1.0, 1.0, 1.0, 1.0, 1.0, 1.0, 1.0, 1.0, 1.0, 1.0, 1.0, 1.0, 1.0, 1.0, 1.0, 1.0, 1.0, 1.0, 1.0, 1.0, 1.0, 1.0, 1.0, 1.0, 1.0, 1.0, 1.0, 1.0, 1.0, 1.0, 1.0, 1.0, 1.0, 1.0, 1.0, 1.0, 1.0, 1.0, 1.0, 1.0, 1.0, 1.0, 1.0, 1.0, 1.0, 1.0, 1.0, 1.0, 1.0, 1.0, 1.0, 1.0, 1.0, 1.0, 1.0, 1.0, 1.0, 1.0, 1.0, 1.0, 1.0, 1.0, 1.0, 1.0, 1.0, 1.0, 1.0, 1.0, 1.0, 1.0, 1.0, 1.0, 1.0, 1.0, 1.0, 1.0, 1.0, 1.0, 1.0, 1.0, 1.0, 1.0, 1.0, 1.0, 1.0, 1.0, 1.0, 1.0, 1.0, 1.0, 1.0, 1.0, 1.0, 1.0, 1.0, 1.0, 1.0, 1.0, 1.0, 1.0, 1.0, 1.0, 1.0, 1.0, 1.0, 1.0, 1.0, 1.0, 1.0, 1.0, 1.0, 1.0, 1.0, 1.0, 1.0, 1.0, 1.0, 1.0, 1.0, 1.0, 1.0, 1.0, 1.0, 1.0, 1.0, 1.0, 1.0, 1.0, 1.0, 1.0, 1.0, 1.0, 1.0, 1.0, 1.0, 1.0, 1.0, 1.0, 1.0, 1.0, 1.0, 1.0, 1.0, 1.0, 1.0, 1.0, 1.0, 1.0, 1.0, 1.0, 1.0, 1.0, 1.0, 1.0, 1.0, 1.0, 1.0, 1.0, 1.0, 1.0, 1.0, 1.0, 1.0, 1.0, 1.0, 1.0, 1.0, 1.0, 1.0, 1.0, 1.0, 1.0, 1.0, 1.0, 1.0, 1.0, 1.0, 1.0, 1.0, 1.0, 1.0, 1.0, 1.0, 1.0, 1.0, 1.0, 1.0, 1.0, 1.0, 1.0, 1.0, 1.0, 1.0, 1.0, 1.0, 1.0, 1.0, 1.0, 1.0, 1.0, 1.0, 1.0, 1.0, 1.0, 1.0, 1.0, 1.0, 1.0, 1.0, 1.0, 1.0, 1.0, 1.0, 1.0, 1.0, 1.0, 1.0, 1.0, 1.0, 1.0, 1.0, 1.0, 1.0, 1.0, 1.0, 1.0, 1.0, 1.0, 1.0, 1.0, 1.0, 1.0, 1.0, 1.0, 1.0, 1.0, 1.0, 1.0, 1.0, 1.0, 1.0, 1.0, 1.0, 1.0, 1.0, 1.0, 1.0, 1.0, 1.0, 1.0, 1.0, 1.0, 1.0, 1.0, 1.0, 1.0, 1.0, 1.0, 1.0, 1.0, 1.0, 1.0, 1.0, 1.0, 1.0, 1.0, 1.0, 1.0, 1.0, 1.0, 1.0, 1.0, 1.0, 1.0, 1.0, 1.0, 1.0, 1.0, 1.0, 1.0, 1.0, 1.0, 1.0, 1.0, 1.0, 1.0, 1.0, 1.0, 1.0, 1.0, 1.0, 1.0, 1.0, 1.0, 1.0, 1.0, 1.0, 1.0, 1.0, 1.0, 1.0, 1.0, 1.0, 1.0, 1.0, 1.0, 1.0, 1.0, 1.0, 1.0, 1.0, 1.0, 1.0, 1.0, 1.0, 1.0, 1.0, 1.0, 1.0, 1.0, 1.0, 1.0, 1.0, 1.0, 1.0, 1.0, 1.0, 1.0, 1.0, 1.0, 1.0, 1.0, 1.0, 1.0, 1.0, 1.0, 1.0, 1.0, 1.0, 1.0, 1.0, 1.0, 1.0, 1.0, 1.0, 1.0, 1.0, 1.0, 1.0, 1.0, 1.0, 1.0, 1.0, 1.0, 1.0, 1.0, 1.0, 1.0, 1.0, 1.0, 1.0, 1.0, 1.0, 1.0, 1.0, 1.0, 1.0, 1.0, 1.0, 1.0, 1.0, 1.0, 1.0, 1.0, 1.0, 1.0, 1.0, 1.0, 1.0, 1.0, 1.0, 1.0, 1.0, 1.0, 1.0, 1.0, 1.0, 1.0, 1.0, 1.0, 1.0, 1.0, 1.0, 1.0, 1.0, 1.0, 1.0, 1.0, 1.0, 1.0, 1.0, 1.0, 1.0, 1.0, 1.0, 1.0, 1.0, 1.0, 1.0, 1.0, 1.0, 1.0, 1.0, 1.0, 1.0, 1.0, 1.0, 1.0, 1.0, 1.0, 1.0, 1.0, 1.0, 1.0, 1.0, 1.0, 1.0, 1.0, 1.0, 1.0, 1.0, 1.0, 1.0, 1.0, 1.0, 1.0, 1.0, 1.0, 1.0, 1.0, 1.0, 1.0, 1.0, 1.0, 1.0, 1.0, 1.0, 1.0, 1.0, 1.0, 1.0, 1.0, 1.0, 1.0, 1.0, 1.0, 1.0, 1.0, 1.0, 1.0, 1.0, 1.0, 1.0, 1.0, 1.0, 1.0, 1.0, 1.0, 1.0, 1.0, 1.0, 1.0, 1.0, 1.0, 1.0, 1.0, 1.0, 1.0, 1.0, 1.0, 1.0, 1.0, 1.0, 1.0, 1.0, 1.0, 1.0, 1.0, 1.0, 1.0, 1.0, 1.0, 1.0, 1.0, 1.0, 1.0, 1.0, 1.0, 1.0, 1.0, 1.0, 1.0, 1.0, 1.0, 1.0, 1.0, 1.0, 1.0, 1.0, 1.0, 1.0, 1.0, 1.0, 1.0, 1.0, 1.0, 1.0, 1.0, 1.0, 1.0, 1.0, 1.0, 1.0, 1.0, 1.0, 1.0, 1.0, 1.0, 1.0, 1.0, 1.0, 1.0, 1.0, 1.0, 1.0, 1.0, 1.0, 1.0, 1.0, 1.0, 1.0, 1.0, 1.0, 1.0, 1.0, 1.0, 1.0, 1.0, 1.0, 1.0, 1.0, 1.0, 1.0, 1.0, 1.0, 1.0, 1.0, 1.0, 1.0, 1.0, 1.0, 1.0, 1.0, 1.0, 1.0, 1.0, 1.0, 1.0, 1.0, 1.0, 1.0, 1.0, 1.0, 1.0, 1.0, 1.0, 1.0, 1.0, 1.0, 1.0, 1.0, 1.0, 1.0, 1.0, 1.0, 1.0, 1.0, 1.0, 1.0, 1.0, 1.0, 1.0, 1.0, 1.0, 1.0, 1.0, 1.0, 1.0, 1.0, 1.0, 1.0, 1.0, 1.0, 1.0, 1.0, 1.0, 1.0, 1.0, 1.0, 1.0, 1.0, 1.0, 1.0, 1.0, 1.0, 1.0, 1.0, 1.0, 1.0, 1.0, 1.0, 1.0, 1.0, 1.0, 1.0, 1.0, 1.0, 1.0, 1.0, 1.0, 1.0, 1.0, 1.0, 1.0, 1.0, 1.0, 1.0, 1.0, 1.0, 1.0, 1.0, 1.0, 1.0, 1.0, 1.0, 1.0, 1.0, 1.0, 1.0, 1.0, 1.0, 1.0, 1.0, 1.0, 1.0, 1.0, 1.0, 1.0, 1.0, 1.0, 1.0, 1.0, 1.0, 1.0, 1.0, 1.0, 1.0, 1.0, 1.0, 1.0, 1.0, 1.0, 1.0, 1.0, 1.0, 1.0, 1.0, 1.0, 1.0, 1.0, 1.0, 1.0, 1.0, 1.0, 1.0, 1.0, 1.0, 1.0, 1.0, 1.0, 1.0, 1.0, 1.0, 1.0, 1.0, 1.0, 1.0, 1.0, 1.0, 1.0, 1.0, 1.0, 1.0, 1.0, 1.0, 1.0, 1.0, 1.0, 1.0, 1.0, 1.0, 1.0, 1.0, 1.0, 1.0, 1.0, 1.0, 1.0, 1.0, 1.0, 1.0, 1.0, 1.0, 1.0, 1.0, 1.0, 1.0, 1.0, 1.0, 1.0, 1.0, 1.0, 1.0, 1.0, 1.0, 1.0, 1.0, 1.0, 1.0, 1.0, 1.0, 1.0, 1.0, 1.0, 1.0, 1.0, 1.0, 1.0, 1.0, 1.0, 1.0, 1.0, 1.0, 1.0, 1.0, 1.0, 1.0, 1.0, 1.0, 1.0, 1.0, 1.0, 1.0, 1.0, 1.0, 1.0, 1.0, 1.0, 1.0, 1.0, 1.0, 1.0, 1.0, 1.0, 1.0, 1.0, 1.0, 1.0, 1.0, 1.0, 1.0, 1.0, 1.0, 1.0, 1.0, 1.0, 1.0, 1.0, 1.0, 1.0, 1.0, 1.0, 1.0, 1.0, 1.0, 1.0, 1.0, 1.0, 1.0, 1.0, 1.0, 1.0, 1.0, 1.0, 1.0, 1.0, 1.0, 1.0, 1.0, 1.0, 1.0, 1.0, 1.0, 1.0, 1.0, 1.0, 1.0, 1.0, 1.0, 1.0, 1.0, 1.0, 1.0, 1.0, 1.0, 1.0, 1.0, 1.0, 1.0, 1.0, 1.0, 1.0, 1.0, 1.0, 1.0, 1.0, 1.0, 1.0, 1.0, 1.0, 1.0, 1.0, 1.0, 1.0, 1.0, 1.0, 1.0, 1.0, 1.0, 1.0, 1.0, 1.0, 1.0, 1.0, 1.0, 1.0, 1.0, 1.0, 1.0, 1.0, 1.0, 1.0, 1.0, 1.0, 1.0, 1.0, 1.0, 1.0, 1.0, 1.0, 1.0, 1.0, 1.0, 1.0, 1.0, 1.0, 1.0, 1.0, 1.0, 1.0, 1.0, 1.0, 1.0, 1.0, 1.0, 1.0, 1.0, 1.0, 1.0, 1.0, 1.0, 1.0, 1.0, 1.0, 1.0, 1.0, 1.0, 1.0, 1.0, 1.0, 1.0, 1.0, 1.0, 1.0, 1.0, 1.0, 1.0, 1.0, 1.0, 1.0, 1.0, 1.0, 1.0, 1.0, 1.0, 1.0, 1.0, 1.0, 1.0, 1.0, 1.0, 1.0, 1.0, 1.0, 1.0, 1.0, 1.0, 1.0, 1.0, 1.0, 1.0, 1.0, 1.0, 1.0, 1.0, 1.0, 1.0, 1.0, 1.0, 1.0, 1.0, 1.0, 1.0, 1.0, 1.0, 1.0, 1.0, 1.0, 1.0, 1.0, 1.0, 1.0, 1.0, 1.0, 1.0, 1.0, 1.0, 1.0, 1.0, 1.0, 1.0, 1.0, 1.0, 1.0, 1.0, 1.0, 1.0, 1.0, 1.0, 1.0, 1.0, 1.0, 1.0, 1.0, 1.0, 1.0, 1.0, 1.0, 1.0, 1.0, 1.0, 1.0, 1.0, 1.0, 1.0, 1.0, 1.0, 1.0, 1.0, 1.0, 1.0, 1.0, 1.0, 1.0, 1.0, 1.0, 1.0, 1.0, 1.0, 1.0, 1.0, 1.0, 1.0, 1.0, 1.0, 1.0, 1.0, 1.0, 1.0, 1.0, 1.0, 1.0, 1.0, 1.0, 1.0, 1.0, 1.0, 1.0, 1.0, 1.0, 1.0, 1.0, 1.0, 1.0, 1.0, 1.0, 1.0, 1.0, 1.0, 1.0, 1.0, 1.0, 1.0, 1.0, 1.0, 1.0, 1.0, 1.0, 1.0, 1.0, 1.0, 1.0, 1.0, 1.0, 1.0, 1.0, 1.0, 1.0, 1.0, 1.0, 1.0, 1.0, 1.0, 1.0, 1.0, 1.0, 1.0, 1.0, 1.0, 1.0, 1.0, 1.0, 1.0, 1.0, 1.0, 1.0, 1.0, 1.0, 1.0, 1.0, 1.0, 1.0, 1.0, 1.0, 1.0, 1.0, 1.0, 1.0, 1.0, 1.0, 1.0, 1.0, 1.0, 1.0, 1.0, 1.0, 1.0, 1.0, 1.0, 1.0, 1.0, 1.0, 1.0, 1.0, 1.0, 1.0, 1.0, 1.0, 1.0, 1.0, 1.0, 1.0, 1.0, 1.0, 1.0, 1.0, 1.0, 1.0, 1.0, 1.0, 1.0, 1.0, 1.0, 1.0, 1.0, 1.0, 1.0, 1.0, 1.0, 1.0, 1.0, 1.0, 1.0, 1.0, 1.0, 1.0, 1.0, 1.0, 1.0, 1.0, 1.0, 1.0, 1.0, 1.0, 1.0, 1.0, 1.0, 1.0, 1.0, 1.0, 1.0, 1.0, 1.0, 1.0, 1.0, 1.0, 1.0, 1.0, 1.0, 1.0, 1.0, 1.0, 1.0, 1.0, 1.0, 1.0, 1.0, 1.0, 1.0, 1.0, 1.0, 1.0, 1.0, 1.0, 1.0, 1.0, 1.0, 1.0, 1.0, 1.0, 1.0, 1.0, 1.0, 1.0, 1.0, 1.0, 1.0, 1.0, 1.0, 1.0, 1.0, 1.0, 1.0, 1.0, 1.0, 1.0, 1.0, 1.0, 1.0, 1.0, 1.0, 1.0, 1.0, 1.0, 1.0, 1.0, 1.0, 1.0, 1.0, 1.0, 1.0, 1.0, 1.0, 1.0, 1.0, 1.0, 1.0, 1.0, 1.0, 1.0, 1.0, 1.0, 1.0, 1.0, 1.0, 1.0, 1.0, 1.0, 1.0, 1.0, 1.0, 1.0, 1.0, 1.0, 1.0, 1.0, 1.0, 1.0, 1.0, 1.0, 1.0, 1.0, 1.0, 1.0, 1.0, 1.0, 1.0, 1.0, 1.0, 1.0, 1.0, 1.0, 1.0, 1.0, 1.0, 1.0, 1.0, 1.0, 1.0, 1.0, 1.0, 1.0, 1.0, 1.0, 1.0, 1.0, 1.0, 1.0, 1.0, 1.0, 1.0, 1.0, 1.0, 1.0, 1.0, 1.0, 1.0, 1.0, 1.0, 1.0, 1.0, 1.0, 1.0, 1.0, 1.0, 1.0, 1.0, 1.0, 1.0, 1.0, 1.0, 1.0, 1.0, 1.0, 1.0, 1.0, 1.0, 1.0, 1.0, 1.0, 1.0, 1.0, 1.0, 1.0, 1.0, 1.0, 1.0, 1.0, 1.0, 1.0, 1.0, 1.0, 1.0, 1.0, 1.0, 1.0, 1.0, 1.0, 1.0, 1.0, 1.0, 1.0, 1.0, 1.0, 1.0, 1.0, 1.0, 1.0, 1.0, 1.0, 1.0, 1.0, 1.0, 1.0, 1.0, 1.0, 1.0, 1.0, 1.0, 1.0, 1.0, 1.0, 1.0, 1.0, 1.0, 1.0, 1.0, 1.0, 1.0, 1.0, 1.0, 1.0, 1.0, 1.0, 1.0, 1.0, 1.0, 1.0, 1.0, 1.0, 1.0, 1.0, 1.0, 1.0, 1.0, 1.0, 1.0, 1.0, 1.0, 1.0, 1.0, 1.0, 1.0, 1.0, 1.0, 1.0, 1.0, 1.0, 1.0, 1.0, 1.0, 1.0, 1.0, 1.0, 1.0, 1.0, 1.0, 1.0, 1.0, 1.0, 1.0, 1.0, 1.0, 1.0, 1.0, 1.0, 1.0, 1.0, 1.0, 1.0, 1.0, 1.0, 1.0, 1.0, 1.0, 1.0, 1.0, 1.0, 1.0, 1.0, 1.0, 1.0, 1.0, 1.0, 1.0, 1.0, 1.0, 1.0, 1.0, 1.0, 1.0, 1.0, 1.0, 1.0, 1.0, 1.0, 1.0, 1.0, 1.0, 1.0, 1.0, 1.0, 1.0, 1.0, 1.0, 1.0, 1.0, 1.0, 1.0, 1.0, 1.0, 1.0, 1.0, 1.0, 1.0, 1.0, 1.0, 1.0, 1.0, 1.0, 1.0, 1.0, 1.0, 1.0, 1.0, 1.0, 1.0, 1.0, 1.0, 1.0, 1.0, 1.0, 1.0, 1.0, 1.0, 1.0, 1.0, 1.0, 1.0, 1.0, 1.0, 1.0, 1.0, 1.0, 1.0, 1.0, 1.0, 1.0, 1.0, 1.0, 1.0, 1.0, 1.0, 1.0, 1.0, 1.0, 1.0, 1.0, 1.0, 1.0, 1.0, 1.0, 1.0, 1.0, 1.0, 1.0, 1.0, 1.0, 1.0, 1.0, 1.0, 1.0, 1.0, 1.0, 1.0, 1.0, 1.0, 1.0, 1.0, 1.0, 1.0, 1.0, 1.0, 1.0, 1.0, 1.0, 1.0, 1.0, 1.0, 1.0, 1.0, 1.0, 1.0, 1.0, 1.0, 1.0, 1.0, 1.0, 1.0, 1.0, 1.0, 1.0, 1.0, 1.0, 1.0, 1.0, 1.0, 1.0, 1.0, 1.0, 1.0, 1.0, 1.0, 1.0, 1.0, 1.0, 1.0, 1.0, 1.0, 1.0, 1.0, 1.0, 1.0, 1.0, 1.0, 1.0, 1.0, 1.0, 1.0, 1.0, 1.0, 1.0, 1.0, 1.0, 1.0, 1.0, 1.0, 1.0, 1.0, 1.0, 1.0, 1.0, 1.0, 1.0, 1.0, 1.0, 1.0, 1.0, 1.0, 1.0, 1.0, 1.0, 1.0, 1.0, 1.0, 1.0, 1.0, 1.0, 1.0, 1.0, 1.0, 1.0, 1.0, 1.0, 1.0, 1.0, 1.0, 1.0, 1.0, 1.0, 1.0, 1.0, 1.0, 1.0, 1.0, 1.0, 1.0, 1.0, 1.0, 1.0, 1.0, 1.0, 1.0, 1.0, 1.0, 1.0, 1.0, 1.0, 1.0, 1.0, 1.0, 1.0, 1.0, 1.0, 1.0, 1.0, 1.0, 1.0, 1.0, 1.0, 1.0, 1.0, 1.0, 1.0, 1.0, 1.0, 1.0, 1.0, 1.0, 1.0, 1.0, 1.0, 1.0, 1.0, 1.0, 1.0, 1.0, 1.0, 1.0, 1.0, 1.0, 1.0, 1.0, 1.0, 1.0, 1.0, 1.0, 1.0, 1.0, 1.0, 1.0, 1.0, 1.0, 1.0, 1.0, 1.0, 1.0, 1.0, 1.0, 1.0, 1.0, 1.0, 1.0, 1.0, 1.0, 1.0, 1.0, 1.0, 1.0, 1.0, 1.0, 1.0, 1.0, 1.0, 1.0, 1.0, 1.0, 1.0, 1.0, 1.0, 1.0, 1.0, 1.0, 1.0, 1.0, 1.0, 1.0, 1.0, 1.0, 1.0, 1.0, 1.0, 1.0, 1.0, 1.0, 1.0, 1.0, 1.0, 1.0, 1.0, 1.0, 1.0, 1.0, 1.0, 1.0, 1.0, 1.0, 1.0, 1.0, 1.0, 1.0, 1.0, 1.0, 1.0, 1.0, 1.0, 1.0, 1.0, 1.0, 1.0, 1.0, 1.0, 1.0, 1.0, 1.0, 1.0, 1.0, 1.0, 1.0, 1.0, 1.0, 1.0, 1.0, 1.0, 1.0, 1.0, 1.0, 1.0, 1.0, 1.0, 1.0, 1.0, 1.0, 1.0, 1.0, 1.0, 1.0, 1.0, 1.0, 1.0, 1.0, 1.0, 1.0, 1.0, 1.0, 1.0, 1.0, 1.0, 1.0, 1.0, 1.0, 1.0, 1.0, 1.0, 1.0, 1.0, 1.0, 1.0, 1.0, 1.0, 1.0, 1.0, 1.0, 1.0, 1.0, 1.0, 1.0, 1.0, 1.0, 1.0, 1.0, 1.0, 1.0, 1.0, 1.0, 1.0, 1.0, 1.0, 1.0, 1.0, 1.0, 1.0, 1.0, 1.0, 1.0, 1.0, 1.0, 1.0, 1.0, 1.0, 1.0, 1.0, 1.0, 1.0, 1.0, 1.0, 1.0, 1.0, 1.0, 1.0, 1.0, 1.0, 1.0, 1.0, 1.0, 1.0, 1.0, 1.0, 1.0, 1.0, 1.0, 1.0, 1.0, 1.0, 1.0, 1.0, 1.0, 1.0, 1.0, 1.0, 1.0, 1.0, 1.0, 1.0, 1.0, 1.0, 1.0, 1.0, 1.0, 1.0, 1.0, 1.0, 1.0, 1.0, 1.0, 1.0, 1.0, 1.0, 1.0, 1.0, 1.0, 1.0, 1.0, 1.0, 1.0, 1.0, 1.0, 1.0, 1.0, 1.0, 1.0, 1.0, 1.0, 1.0, 1.0, 1.0, 1.0, 1.0, 1.0, 1.0, 1.0, 1.0, 1.0, 1.0, 1.0, 1.0, 1.0, 1.0, 1.0, 1.0, 1.0, 1.0, 1.0, 1.0, 1.0, 1.0, 1.0, 1.0, 1.0, 1.0, 1.0, 1.0, 1.0, 1.0, 1.0, 1.0, 1.0, 1.0, 1.0, 1.0, 1.0, 1.0, 1.0, 1.0, 1.0, 1.0, 1.0, 1.0, 1.0, 1.0, 1.0, 1.0, 1.0, 1.0, 1.0, 1.0, 1.0, 1.0, 1.0, 1.0, 1.0, 1.0, 1.0, 1.0, 1.0, 1.0, 1.0, 1.0, 1.0, 1.0, 1.0, 1.0, 1.0, 1.0, 1.0, 1.0, 1.0, 1.0, 1.0, 1.0, 1.0, 1.0, 1.0, 1.0, 1.0, 1.0, 1.0, 1.0, 1.0, 1.0, 1.0, 1.0, 1.0, 1.0, 1.0, 1.0])
_ca = me_wall_switch_broken.color_attributes.new('Col', 'FLOAT_COLOR', 'CORNER')
_ca.data.foreach_set('color', [0.04245, 0.004361, 0.005192, 1.0, 0.04245, 0.004361, 0.005192, 1.0, 0.04245, 0.004361, 0.005192, 1.0, 0.04245, 0.004361, 0.005192, 1.0, 0.04245, 0.004361, 0.005192, 1.0, 0.04245, 0.004361, 0.005192, 1.0, 0.04245, 0.004361, 0.005192, 1.0, 0.04245, 0.004361, 0.005192, 1.0, 0.04245, 0.004361, 0.005192, 1.0, 0.04245, 0.004361, 0.005192, 1.0, 0.04245, 0.004361, 0.005192, 1.0, 0.04245, 0.004361, 0.005192, 1.0, 0.04245, 0.004361, 0.005192, 1.0, 0.04245, 0.004361, 0.005192, 1.0, 0.04245, 0.004361, 0.005192, 1.0, 0.04245, 0.004361, 0.005192, 1.0, 0.04245, 0.004361, 0.005192, 1.0, 0.04245, 0.004361, 0.005192, 1.0, 0.04245, 0.004361, 0.005192, 1.0, 0.04245, 0.004361, 0.005192, 1.0, 0.585, 0.504, 0.4023, 1.0, 0.585, 0.504, 0.4023, 1.0, 0.585, 0.504, 0.4023, 1.0, 0.585, 0.504, 0.4023, 1.0, 0.585, 0.504, 0.4023, 1.0, 0.585, 0.504, 0.4023, 1.0, 0.585, 0.504, 0.4023, 1.0, 0.585, 0.504, 0.4023, 1.0, 0.585, 0.504, 0.4023, 1.0, 0.585, 0.504, 0.4023, 1.0, 0.585, 0.504, 0.4023, 1.0, 0.585, 0.504, 0.4023, 1.0, 0.585, 0.504, 0.4023, 1.0, 0.585, 0.504, 0.4023, 1.0, 0.585, 0.504, 0.4023, 1.0, 0.585, 0.504, 0.4023, 1.0, 0.585, 0.504, 0.4023, 1.0, 0.585, 0.504, 0.4023, 1.0, 0.585, 0.504, 0.4023, 1.0, 0.585, 0.504, 0.4023, 1.0, 0.585, 0.504, 0.4023, 1.0, 0.585, 0.504, 0.4023, 1.0, 0.585, 0.504, 0.4023, 1.0, 0.585, 0.504, 0.4023, 1.0, 0.585, 0.504, 0.4023, 1.0, 0.585, 0.504, 0.4023, 1.0, 0.585, 0.504, 0.4023, 1.0, 0.585, 0.504, 0.4023, 1.0, 0.585, 0.504, 0.4023, 1.0, 0.585, 0.504, 0.4023, 1.0, 0.585, 0.504, 0.4023, 1.0, 0.585, 0.504, 0.4023, 1.0, 0.008339, 0.009625, 0.1433, 1.0, 0.01704, 0.02285, 0.2082, 1.0, 0.01704, 0.02285, 0.2082, 1.0, 0.006283, 0.005844, 0.132, 1.0, 0.01704, 0.02285, 0.2082, 1.0, 0.01704, 0.02285, 0.2082, 1.0, 0.006283, 0.005844, 0.132, 1.0, 0.006283, 0.005844, 0.132, 1.0, 0.006283, 0.005844, 0.132, 1.0, 0.006283, 0.005844, 0.132, 1.0, 0.01704, 0.02285, 0.2082, 1.0, 0.01704, 0.02285, 0.2082, 1.0, 0.01704, 0.02285, 0.2082, 1.0, 0.006283, 0.005844, 0.132, 1.0, 0.006283, 0.005844, 0.132, 1.0, 0.01704, 0.02285, 0.2082, 1.0, 0.01704, 0.02285, 0.2082, 1.0, 0.01704, 0.02285, 0.2082, 1.0, 0.006283, 0.005844, 0.132, 1.0, 0.006283, 0.005844, 0.132, 1.0, 0.01704, 0.02285, 0.2082, 1.0, 0.006283, 0.005844, 0.132, 1.0, 0.006283, 0.005844, 0.132, 1.0, 0.006283, 0.005844, 0.132, 1.0, 0.006283, 0.005844, 0.132, 1.0, 0.01704, 0.02285, 0.2082, 1.0, 0.01704, 0.02285, 0.2082, 1.0, 0.01704, 0.02285, 0.2082, 1.0, 0.01704, 0.02285, 0.2082, 1.0, 0.01704, 0.02285, 0.2082, 1.0, 0.006283, 0.005844, 0.132, 1.0, 0.01704, 0.02285, 0.2082, 1.0, 0.01704, 0.02285, 0.2082, 1.0, 0.006283, 0.005844, 0.132, 1.0, 0.008339, 0.009625, 0.1433, 1.0, 0.006283, 0.005844, 0.132, 1.0, 0.006283, 0.005844, 0.132, 1.0, 0.006283, 0.005844, 0.132, 1.0, 0.01704, 0.02285, 0.2082, 1.0, 0.01704, 0.02285, 0.2082, 1.0, 0.01704, 0.02285, 0.2082, 1.0, 0.01704, 0.02285, 0.2082, 1.0, 0.01704, 0.02285, 0.2082, 1.0, 0.01704, 0.02285, 0.2082, 1.0, 0.01704, 0.02285, 0.2082, 1.0, 0.01704, 0.02285, 0.2082, 1.0, 0.006283, 0.005844, 0.132, 1.0, 0.006283, 0.005844, 0.132, 1.0, 0.006283, 0.005844, 0.132, 1.0, 0.008339, 0.009625, 0.1433, 1.0, 0.006283, 0.005844, 0.132, 1.0, 0.01704, 0.02285, 0.2082, 1.0, 0.01704, 0.02285, 0.2082, 1.0, 0.006283, 0.005844, 0.132, 1.0, 0.006283, 0.005844, 0.132, 1.0, 0.01704, 0.02285, 0.2082, 1.0, 0.01704, 0.02285, 0.2082, 1.0, 0.008339, 0.009625, 0.1433, 1.0, 0.01704, 0.02285, 0.2082, 1.0, 0.01704, 0.02285, 0.2082, 1.0, 0.01704, 0.02285, 0.2082, 1.0, 0.01704, 0.02285, 0.2082, 1.0, 0.006283, 0.005844, 0.132, 1.0, 0.01704, 0.02285, 0.2082, 1.0, 0.01704, 0.02285, 0.2082, 1.0, 0.006283, 0.005844, 0.132, 1.0, 0.006283, 0.005844, 0.132, 1.0, 0.006283, 0.005844, 0.132, 1.0, 0.006283, 0.005844, 0.132, 1.0, 0.006283, 0.005844, 0.132, 1.0, 0.006283, 0.005844, 0.132, 1.0, 0.01582, 0.02108, 0.198, 1.0, 0.01704, 0.02285, 0.2082, 1.0, 0.01704, 0.02285, 0.2082, 1.0, 0.01704, 0.02285, 0.2082, 1.0, 0.006283, 0.005844, 0.132, 1.0, 0.006283, 0.005844, 0.132, 1.0, 0.01704, 0.02285, 0.2082, 1.0, 0.01704, 0.02285, 0.2082, 1.0, 0.01704, 0.02285, 0.2082, 1.0, 0.01704, 0.02285, 0.2082, 1.0, 0.01704, 0.02285, 0.2082, 1.0, 0.01704, 0.02285, 0.2082, 1.0, 0.01704, 0.02285, 0.2082, 1.0, 0.01704, 0.02285, 0.2082, 1.0, 0.01582, 0.02108, 0.198, 1.0, 0.01704, 0.02285, 0.2082, 1.0, 0.01704, 0.02285, 0.2082, 1.0, 0.01704, 0.02285, 0.2082, 1.0, 0.01704, 0.02285, 0.2082, 1.0, 0.01704, 0.02285, 0.2082, 1.0, 0.01704, 0.02285, 0.2082, 1.0, 0.01704, 0.02285, 0.2082, 1.0, 0.01704, 0.02285, 0.2082, 1.0, 0.01704, 0.02285, 0.2082, 1.0, 0.006283, 0.005844, 0.132, 1.0, 0.01704, 0.02285, 0.2082, 1.0, 0.01582, 0.02108, 0.198, 1.0, 0.006283, 0.005844, 0.132, 1.0, 0.01704, 0.02285, 0.2082, 1.0, 0.01704, 0.02285, 0.2082, 1.0, 0.01704, 0.02285, 0.2082, 1.0, 0.006283, 0.005844, 0.132, 1.0, 0.01704, 0.02285, 0.2082, 1.0, 0.01704, 0.02285, 0.2082, 1.0, 0.01704, 0.02285, 0.2082, 1.0, 0.01704, 0.02285, 0.2082, 1.0, 0.01704, 0.02285, 0.2082, 1.0, 0.01704, 0.02285, 0.2082, 1.0, 0.01704, 0.02285, 0.2082, 1.0, 0.006283, 0.005844, 0.132, 1.0, 0.006283, 0.005844, 0.132, 1.0, 0.01704, 0.02285, 0.2082, 1.0, 0.01704, 0.02285, 0.2082, 1.0, 0.006283, 0.005844, 0.132, 1.0, 0.01704, 0.02285, 0.2082, 1.0, 0.01704, 0.02285, 0.2082, 1.0, 0.01704, 0.02285, 0.2082, 1.0, 0.01704, 0.02285, 0.2082, 1.0, 0.01704, 0.02285, 0.2082, 1.0, 0.01704, 0.02285, 0.2082, 1.0, 0.006283, 0.005844, 0.132, 1.0, 0.01704, 0.02285, 0.2082, 1.0, 0.01704, 0.02285, 0.2082, 1.0, 0.01704, 0.02285, 0.2082, 1.0, 0.01704, 0.02285, 0.2082, 1.0, 0.01704, 0.02285, 0.2082, 1.0, 0.01704, 0.02285, 0.2082, 1.0, 0.01704, 0.02285, 0.2082, 1.0, 0.01704, 0.02285, 0.2082, 1.0, 0.01704, 0.02285, 0.2082, 1.0, 0.01704, 0.02285, 0.2082, 1.0, 0.01704, 0.02285, 0.2082, 1.0, 0.01704, 0.02285, 0.2082, 1.0, 0.01704, 0.02285, 0.2082, 1.0, 0.01704, 0.02285, 0.2082, 1.0, 0.01704, 0.02285, 0.2082, 1.0, 0.01704, 0.02285, 0.2082, 1.0, 0.01704, 0.02285, 0.2082, 1.0, 0.01704, 0.02285, 0.2082, 1.0, 0.01704, 0.02285, 0.2082, 1.0, 0.01704, 0.02285, 0.2082, 1.0, 0.01704, 0.02285, 0.2082, 1.0, 0.01704, 0.02285, 0.2082, 1.0, 0.01704, 0.02285, 0.2082, 1.0, 0.01704, 0.02285, 0.2082, 1.0, 0.01704, 0.02285, 0.2082, 1.0, 0.01704, 0.02285, 0.2082, 1.0, 0.01704, 0.02285, 0.2082, 1.0, 0.01704, 0.02285, 0.2082, 1.0, 0.01704, 0.02285, 0.2082, 1.0, 0.01704, 0.02285, 0.2082, 1.0, 0.01704, 0.02285, 0.2082, 1.0, 0.01704, 0.02285, 0.2082, 1.0, 0.01704, 0.02285, 0.2082, 1.0, 0.01704, 0.02285, 0.2082, 1.0, 0.01704, 0.02285, 0.2082, 1.0, 0.01704, 0.02285, 0.2082, 1.0, 0.01704, 0.02285, 0.2082, 1.0, 0.01704, 0.02285, 0.2082, 1.0, 0.01704, 0.02285, 0.2082, 1.0, 0.01704, 0.02285, 0.2082, 1.0, 0.01704, 0.02285, 0.2082, 1.0, 0.01704, 0.02285, 0.2082, 1.0, 0.01704, 0.02285, 0.2082, 1.0, 0.01704, 0.02285, 0.2082, 1.0, 0.01704, 0.02285, 0.2082, 1.0, 0.01704, 0.02285, 0.2082, 1.0, 0.01704, 0.02285, 0.2082, 1.0, 0.01704, 0.02285, 0.2082, 1.0, 0.01704, 0.02285, 0.2082, 1.0, 0.01704, 0.02285, 0.2082, 1.0, 0.01704, 0.02285, 0.2082, 1.0, 0.01704, 0.02285, 0.2082, 1.0, 0.01704, 0.02285, 0.2082, 1.0, 0.01704, 0.02285, 0.2082, 1.0, 0.01704, 0.02285, 0.2082, 1.0, 0.01704, 0.02285, 0.2082, 1.0, 0.01704, 0.02285, 0.2082, 1.0, 0.01704, 0.02285, 0.2082, 1.0, 0.01704, 0.02285, 0.2082, 1.0, 0.01704, 0.02285, 0.2082, 1.0, 0.01704, 0.02285, 0.2082, 1.0, 0.01704, 0.02285, 0.2082, 1.0, 0.01704, 0.02285, 0.2082, 1.0, 0.01704, 0.02285, 0.2082, 1.0, 0.01704, 0.02285, 0.2082, 1.0, 0.01704, 0.02285, 0.2082, 1.0, 0.01704, 0.02285, 0.2082, 1.0, 0.01704, 0.02285, 0.2082, 1.0, 0.01704, 0.02285, 0.2082, 1.0, 0.01704, 0.02285, 0.2082, 1.0, 0.01704, 0.02285, 0.2082, 1.0, 0.01704, 0.02285, 0.2082, 1.0, 0.01704, 0.02285, 0.2082, 1.0, 0.01704, 0.02285, 0.2082, 1.0, 0.01704, 0.02285, 0.2082, 1.0, 0.01704, 0.02285, 0.2082, 1.0, 0.01704, 0.02285, 0.2082, 1.0, 0.01704, 0.02285, 0.2082, 1.0, 0.01704, 0.02285, 0.2082, 1.0, 0.01704, 0.02285, 0.2082, 1.0, 0.01704, 0.02285, 0.2082, 1.0, 0.01704, 0.02285, 0.2082, 1.0, 0.01704, 0.02285, 0.2082, 1.0, 0.01704, 0.02285, 0.2082, 1.0, 0.01704, 0.02285, 0.2082, 1.0, 0.01704, 0.02285, 0.2082, 1.0, 0.01704, 0.02285, 0.2082, 1.0, 0.01704, 0.02285, 0.2082, 1.0, 0.01704, 0.02285, 0.2082, 1.0, 0.01704, 0.02285, 0.2082, 1.0, 0.01704, 0.02285, 0.2082, 1.0, 0.01704, 0.02285, 0.2082, 1.0, 0.01704, 0.02285, 0.2082, 1.0, 0.01704, 0.02285, 0.2082, 1.0, 0.01704, 0.02285, 0.2082, 1.0, 0.01704, 0.02285, 0.2082, 1.0, 0.01704, 0.02285, 0.2082, 1.0, 0.01704, 0.02285, 0.2082, 1.0, 0.01704, 0.02285, 0.2082, 1.0, 0.01704, 0.02285, 0.2082, 1.0, 0.01704, 0.02285, 0.2082, 1.0, 0.01704, 0.02285, 0.2082, 1.0, 0.01704, 0.02285, 0.2082, 1.0, 0.01704, 0.02285, 0.2082, 1.0, 0.01704, 0.02285, 0.2082, 1.0, 0.01704, 0.02285, 0.2082, 1.0, 0.01704, 0.02285, 0.2082, 1.0, 0.01704, 0.02285, 0.2082, 1.0, 0.01704, 0.02285, 0.2082, 1.0, 0.01704, 0.02285, 0.2082, 1.0, 0.01704, 0.02285, 0.2082, 1.0, 0.01704, 0.02285, 0.2082, 1.0, 0.01704, 0.02285, 0.2082, 1.0, 0.01704, 0.02285, 0.2082, 1.0, 0.01704, 0.02285, 0.2082, 1.0, 0.01704, 0.02285, 0.2082, 1.0, 0.01704, 0.02285, 0.2082, 1.0, 0.01704, 0.02285, 0.2082, 1.0, 0.01704, 0.02285, 0.2082, 1.0, 0.01704, 0.02285, 0.2082, 1.0, 0.01704, 0.02285, 0.2082, 1.0, 0.01704, 0.02285, 0.2082, 1.0, 0.01704, 0.02285, 0.2082, 1.0, 0.01704, 0.02285, 0.2082, 1.0, 0.01704, 0.02285, 0.2082, 1.0, 0.01704, 0.02285, 0.2082, 1.0, 0.01704, 0.02285, 0.2082, 1.0, 0.01704, 0.02285, 0.2082, 1.0, 0.01704, 0.02285, 0.2082, 1.0, 0.01704, 0.02285, 0.2082, 1.0, 0.01704, 0.02285, 0.2082, 1.0, 0.01704, 0.02285, 0.2082, 1.0, 0.01704, 0.02285, 0.2082, 1.0, 0.01704, 0.02285, 0.2082, 1.0, 0.01704, 0.02285, 0.2082, 1.0, 0.01704, 0.02285, 0.2082, 1.0, 0.01704, 0.02285, 0.2082, 1.0, 0.01704, 0.02285, 0.2082, 1.0, 0.01704, 0.02285, 0.2082, 1.0, 0.01704, 0.02285, 0.2082, 1.0, 0.01704, 0.02285, 0.2082, 1.0, 0.01704, 0.02285, 0.2082, 1.0, 0.01704, 0.02285, 0.2082, 1.0, 0.01704, 0.02285, 0.2082, 1.0, 0.01704, 0.02285, 0.2082, 1.0, 0.01704, 0.02285, 0.2082, 1.0, 0.01704, 0.02285, 0.2082, 1.0, 0.01704, 0.02285, 0.2082, 1.0, 0.01704, 0.02285, 0.2082, 1.0, 0.01704, 0.02285, 0.2082, 1.0, 0.01704, 0.02285, 0.2082, 1.0, 0.01704, 0.02285, 0.2082, 1.0, 0.01704, 0.02285, 0.2082, 1.0, 0.01704, 0.02285, 0.2082, 1.0, 0.01704, 0.02285, 0.2082, 1.0, 0.01704, 0.02285, 0.2082, 1.0, 0.01704, 0.02285, 0.2082, 1.0, 0.01704, 0.02285, 0.2082, 1.0, 0.01704, 0.02285, 0.2082, 1.0, 0.01704, 0.02285, 0.2082, 1.0, 0.01704, 0.02285, 0.2082, 1.0, 0.01704, 0.02285, 0.2082, 1.0, 0.01704, 0.02285, 0.2082, 1.0, 0.01704, 0.02285, 0.2082, 1.0, 0.01704, 0.02285, 0.2082, 1.0, 0.01704, 0.02285, 0.2082, 1.0, 0.01704, 0.02285, 0.2082, 1.0, 0.01704, 0.02285, 0.2082, 1.0, 0.01704, 0.02285, 0.2082, 1.0, 0.01704, 0.02285, 0.2082, 1.0, 0.01704, 0.02285, 0.2082, 1.0, 0.01704, 0.02285, 0.2082, 1.0, 0.01704, 0.02285, 0.2082, 1.0, 0.01704, 0.02285, 0.2082, 1.0, 0.01704, 0.02285, 0.2082, 1.0, 0.01704, 0.02285, 0.2082, 1.0, 0.01704, 0.02285, 0.2082, 1.0, 0.01704, 0.02285, 0.2082, 1.0, 0.01704, 0.02285, 0.2082, 1.0, 0.01704, 0.02285, 0.2082, 1.0, 0.01704, 0.02285, 0.2082, 1.0, 0.01704, 0.02285, 0.2082, 1.0, 0.01704, 0.02285, 0.2082, 1.0, 0.01704, 0.02285, 0.2082, 1.0, 0.01704, 0.02285, 0.2082, 1.0, 0.01704, 0.02285, 0.2082, 1.0, 0.01704, 0.02285, 0.2082, 1.0, 0.01704, 0.02285, 0.2082, 1.0, 0.01704, 0.02285, 0.2082, 1.0, 0.01704, 0.02285, 0.2082, 1.0, 0.01704, 0.02285, 0.2082, 1.0, 0.01704, 0.02285, 0.2082, 1.0, 0.01704, 0.02285, 0.2082, 1.0, 0.01704, 0.02285, 0.2082, 1.0, 0.01704, 0.02285, 0.2082, 1.0, 0.01704, 0.02285, 0.2082, 1.0, 0.01704, 0.02285, 0.2082, 1.0, 0.01704, 0.02285, 0.2082, 1.0, 0.01704, 0.02285, 0.2082, 1.0, 0.01704, 0.02285, 0.2082, 1.0, 0.01704, 0.02285, 0.2082, 1.0, 0.01704, 0.02285, 0.2082, 1.0, 0.01704, 0.02285, 0.2082, 1.0, 0.01704, 0.02285, 0.2082, 1.0, 0.01704, 0.02285, 0.2082, 1.0, 0.01704, 0.02285, 0.2082, 1.0, 0.01704, 0.02285, 0.2082, 1.0, 0.01704, 0.02285, 0.2082, 1.0, 0.01704, 0.02285, 0.2082, 1.0, 0.01704, 0.02285, 0.2082, 1.0, 0.01704, 0.02285, 0.2082, 1.0, 0.01704, 0.02285, 0.2082, 1.0, 0.01704, 0.02285, 0.2082, 1.0, 0.01704, 0.02285, 0.2082, 1.0, 0.01704, 0.02285, 0.2082, 1.0, 0.01704, 0.02285, 0.2082, 1.0, 0.01704, 0.02285, 0.2082, 1.0, 0.01704, 0.02285, 0.2082, 1.0, 0.01704, 0.02285, 0.2082, 1.0, 0.01704, 0.02285, 0.2082, 1.0, 0.01704, 0.02285, 0.2082, 1.0, 0.01704, 0.02285, 0.2082, 1.0, 0.01704, 0.02285, 0.2082, 1.0, 0.01704, 0.02285, 0.2082, 1.0, 0.01704, 0.02285, 0.2082, 1.0, 0.01704, 0.02285, 0.2082, 1.0, 0.01704, 0.02285, 0.2082, 1.0, 0.01704, 0.02285, 0.2082, 1.0, 0.01704, 0.02285, 0.2082, 1.0, 0.01704, 0.02285, 0.2082, 1.0, 0.01704, 0.02285, 0.2082, 1.0, 0.01704, 0.02285, 0.2082, 1.0, 0.01704, 0.02285, 0.2082, 1.0, 0.01704, 0.02285, 0.2082, 1.0, 0.01704, 0.02285, 0.2082, 1.0, 0.01704, 0.02285, 0.2082, 1.0, 0.01704, 0.02285, 0.2082, 1.0, 0.01704, 0.02285, 0.2082, 1.0, 0.01704, 0.02285, 0.2082, 1.0, 0.01704, 0.02285, 0.2082, 1.0, 0.01704, 0.02285, 0.2082, 1.0, 0.01704, 0.02285, 0.2082, 1.0, 0.01704, 0.02285, 0.2082, 1.0, 0.01704, 0.02285, 0.2082, 1.0, 0.01704, 0.02285, 0.2082, 1.0, 0.01704, 0.02285, 0.2082, 1.0, 0.01704, 0.02285, 0.2082, 1.0, 0.01704, 0.02285, 0.2082, 1.0, 0.01704, 0.02285, 0.2082, 1.0, 0.01704, 0.02285, 0.2082, 1.0, 0.01704, 0.02285, 0.2082, 1.0, 0.01704, 0.02285, 0.2082, 1.0, 0.01704, 0.02285, 0.2082, 1.0, 0.01704, 0.02285, 0.2082, 1.0, 0.01704, 0.02285, 0.2082, 1.0, 0.01704, 0.02285, 0.2082, 1.0, 0.01704, 0.02285, 0.2082, 1.0, 0.01704, 0.02285, 0.2082, 1.0, 0.01704, 0.02285, 0.2082, 1.0, 0.01704, 0.02285, 0.2082, 1.0, 0.01704, 0.02285, 0.2082, 1.0, 0.01704, 0.02285, 0.2082, 1.0, 0.01704, 0.02285, 0.2082, 1.0, 0.01704, 0.02285, 0.2082, 1.0, 0.01704, 0.02285, 0.2082, 1.0, 0.01704, 0.02285, 0.2082, 1.0, 0.585, 0.504, 0.4023, 1.0, 0.585, 0.504, 0.4023, 1.0, 0.585, 0.504, 0.4023, 1.0, 0.585, 0.504, 0.4023, 1.0, 0.585, 0.504, 0.4023, 1.0, 0.585, 0.504, 0.4023, 1.0, 0.585, 0.504, 0.4023, 1.0, 0.585, 0.504, 0.4023, 1.0, 0.585, 0.504, 0.4023, 1.0, 0.585, 0.504, 0.4023, 1.0, 0.585, 0.504, 0.4023, 1.0, 0.585, 0.504, 0.4023, 1.0, 0.585, 0.504, 0.4023, 1.0, 0.585, 0.504, 0.4023, 1.0, 0.585, 0.504, 0.4023, 1.0, 0.585, 0.504, 0.4023, 1.0, 0.585, 0.504, 0.4023, 1.0, 0.585, 0.504, 0.4023, 1.0, 0.585, 0.504, 0.4023, 1.0, 0.585, 0.504, 0.4023, 1.0, 0.585, 0.504, 0.4023, 1.0, 0.585, 0.504, 0.4023, 1.0, 0.585, 0.504, 0.4023, 1.0, 0.585, 0.504, 0.4023, 1.0, 0.585, 0.504, 0.4023, 1.0, 0.585, 0.504, 0.4023, 1.0, 0.585, 0.504, 0.4023, 1.0, 0.585, 0.504, 0.4023, 1.0, 0.585, 0.504, 0.4023, 1.0, 0.585, 0.504, 0.4023, 1.0, 0.585, 0.504, 0.4023, 1.0, 0.585, 0.504, 0.4023, 1.0, 0.585, 0.504, 0.4023, 1.0, 0.585, 0.504, 0.4023, 1.0, 0.585, 0.504, 0.4023, 1.0, 0.585, 0.504, 0.4023, 1.0, 0.585, 0.504, 0.4023, 1.0, 0.585, 0.504, 0.4023, 1.0, 0.585, 0.504, 0.4023, 1.0, 0.585, 0.504, 0.4023, 1.0, 0.585, 0.504, 0.4023, 1.0, 0.585, 0.504, 0.4023, 1.0, 0.585, 0.504, 0.4023, 1.0, 0.585, 0.504, 0.4023, 1.0, 0.585, 0.504, 0.4023, 1.0, 0.585, 0.504, 0.4023, 1.0, 0.585, 0.504, 0.4023, 1.0, 0.585, 0.504, 0.4023, 1.0, 0.1446, 0.04914, 0.03192, 1.0, 0.1552, 0.04877, 0.03398, 1.0, 0.0602, 0.01343, 0.00859, 1.0, 0.0602, 0.01343, 0.00859, 1.0, 0.0602, 0.01343, 0.00859, 1.0, 0.0602, 0.01343, 0.00859, 1.0, 0.0602, 0.01343, 0.00859, 1.0, 0.0602, 0.01343, 0.00859, 1.0, 0.0602, 0.01343, 0.00859, 1.0, 0.0602, 0.01343, 0.00859, 1.0, 0.132, 0.04953, 0.02947, 1.0, 0.132, 0.04953, 0.02947, 1.0, 0.132, 0.04953, 0.02947, 1.0, 0.0602, 0.01343, 0.00859, 1.0, 0.0602, 0.01343, 0.00859, 1.0, 0.06311, 0.01548, 0.009721, 1.0, 0.132, 0.04953, 0.02947, 1.0, 0.132, 0.04953, 0.02947, 1.0, 0.1552, 0.04877, 0.03398, 1.0, 0.1552, 0.04877, 0.03398, 1.0, 0.1552, 0.04877, 0.03398, 1.0, 0.1552, 0.04877, 0.03398, 1.0, 0.1552, 0.04877, 0.03398, 1.0, 0.1446, 0.04914, 0.03192, 1.0, 0.0602, 0.01343, 0.00859, 1.0, 0.0602, 0.01343, 0.00859, 1.0, 0.0602, 0.01343, 0.00859, 1.0, 0.0602, 0.01343, 0.00859, 1.0, 0.585, 0.504, 0.4023, 1.0, 0.585, 0.504, 0.4023, 1.0, 0.585, 0.504, 0.4023, 1.0, 0.585, 0.504, 0.4023, 1.0, 0.585, 0.504, 0.4023, 1.0, 0.585, 0.504, 0.4023, 1.0, 0.585, 0.504, 0.4023, 1.0, 0.585, 0.504, 0.4023, 1.0, 0.585, 0.504, 0.4023, 1.0, 0.585, 0.504, 0.4023, 1.0, 0.585, 0.504, 0.4023, 1.0, 0.585, 0.504, 0.4023, 1.0, 0.585, 0.504, 0.4023, 1.0, 0.585, 0.504, 0.4023, 1.0, 0.585, 0.504, 0.4023, 1.0, 0.585, 0.504, 0.4023, 1.0, 0.585, 0.504, 0.4023, 1.0, 0.585, 0.504, 0.4023, 1.0, 0.585, 0.504, 0.4023, 1.0, 0.585, 0.504, 0.4023, 1.0, 0.585, 0.504, 0.4023, 1.0, 0.585, 0.504, 0.4023, 1.0, 0.585, 0.504, 0.4023, 1.0, 0.585, 0.504, 0.4023, 1.0, 0.585, 0.504, 0.4023, 1.0, 0.585, 0.504, 0.4023, 1.0, 0.585, 0.504, 0.4023, 1.0, 0.585, 0.504, 0.4023, 1.0, 0.585, 0.504, 0.4023, 1.0, 0.585, 0.504, 0.4023, 1.0, 0.585, 0.504, 0.4023, 1.0, 0.585, 0.504, 0.4023, 1.0, 0.585, 0.504, 0.4023, 1.0, 0.585, 0.504, 0.4023, 1.0, 0.585, 0.504, 0.4023, 1.0, 0.585, 0.504, 0.4023, 1.0, 0.585, 0.504, 0.4023, 1.0, 0.585, 0.504, 0.4023, 1.0, 0.585, 0.504, 0.4023, 1.0, 0.585, 0.504, 0.4023, 1.0, 0.585, 0.504, 0.4023, 1.0, 0.585, 0.504, 0.4023, 1.0, 0.585, 0.504, 0.4023, 1.0, 0.585, 0.504, 0.4023, 1.0, 0.585, 0.504, 0.4023, 1.0, 0.585, 0.504, 0.4023, 1.0, 0.585, 0.504, 0.4023, 1.0, 0.585, 0.504, 0.4023, 1.0, 0.585, 0.504, 0.4023, 1.0, 0.585, 0.504, 0.4023, 1.0, 0.585, 0.504, 0.4023, 1.0, 0.585, 0.504, 0.4023, 1.0, 0.585, 0.504, 0.4023, 1.0, 0.585, 0.504, 0.4023, 1.0, 0.585, 0.504, 0.4023, 1.0, 0.585, 0.504, 0.4023, 1.0, 0.585, 0.504, 0.4023, 1.0, 0.585, 0.504, 0.4023, 1.0, 0.585, 0.504, 0.4023, 1.0, 0.585, 0.504, 0.4023, 1.0, 0.585, 0.504, 0.4023, 1.0, 0.585, 0.504, 0.4023, 1.0, 0.585, 0.504, 0.4023, 1.0, 0.585, 0.504, 0.4023, 1.0, 0.132, 0.04953, 0.02947, 1.0, 0.0602, 0.01343, 0.00859, 1.0, 0.0602, 0.01343, 0.00859, 1.0, 0.132, 0.04953, 0.02947, 1.0, 0.1552, 0.04877, 0.03398, 1.0, 0.1552, 0.04877, 0.03398, 1.0, 0.132, 0.04953, 0.02947, 1.0, 0.132, 0.04953, 0.02947, 1.0, 0.1552, 0.04877, 0.03398, 1.0, 0.132, 0.04953, 0.02947, 1.0, 0.0602, 0.01343, 0.00859, 1.0, 0.0602, 0.01343, 0.00859, 1.0, 0.132, 0.04953, 0.02947, 1.0, 0.0602, 0.01343, 0.00859, 1.0, 0.132, 0.04953, 0.02947, 1.0, 0.132, 0.04953, 0.02947, 1.0, 0.0602, 0.01343, 0.00859, 1.0, 0.132, 0.04953, 0.02947, 1.0, 0.1552, 0.04877, 0.03398, 1.0, 0.1552, 0.04877, 0.03398, 1.0, 0.132, 0.04953, 0.02947, 1.0, 0.0602, 0.01343, 0.00859, 1.0, 0.132, 0.04953, 0.02947, 1.0, 0.1552, 0.04877, 0.03398, 1.0, 0.06311, 0.01548, 0.009721, 1.0, 0.0602, 0.01343, 0.00859, 1.0, 0.1552, 0.04877, 0.03398, 1.0, 0.132, 0.04953, 0.02947, 1.0, 0.06311, 0.01548, 0.009721, 1.0, 0.1552, 0.04877, 0.03398, 1.0, 0.0602, 0.01343, 0.00859, 1.0, 0.0602, 0.01343, 0.00859, 1.0, 0.0602, 0.01343, 0.00859, 1.0, 0.0602, 0.01343, 0.00859, 1.0, 0.1552, 0.04877, 0.03398, 1.0, 0.1552, 0.04877, 0.03398, 1.0, 0.1552, 0.04877, 0.03398, 1.0, 0.132, 0.04953, 0.02947, 1.0, 0.0602, 0.01343, 0.00859, 1.0, 0.1552, 0.04877, 0.03398, 1.0, 0.132, 0.04953, 0.02947, 1.0, 0.0602, 0.01343, 0.00859, 1.0, 0.1552, 0.04877, 0.03398, 1.0, 0.1552, 0.04877, 0.03398, 1.0, 0.1446, 0.04914, 0.03192, 1.0, 0.132, 0.04953, 0.02947, 1.0, 0.132, 0.04953, 0.02947, 1.0, 0.132, 0.04953, 0.02947, 1.0, 0.1552, 0.04877, 0.03398, 1.0, 0.1552, 0.04877, 0.03398, 1.0, 0.0602, 0.01343, 0.00859, 1.0, 0.0602, 0.01343, 0.00859, 1.0, 0.132, 0.04953, 0.02947, 1.0, 0.132, 0.04953, 0.02947, 1.0, 0.0602, 0.01343, 0.00859, 1.0, 0.0602, 0.01343, 0.00859, 1.0, 0.0602, 0.01343, 0.00859, 1.0, 0.0602, 0.01343, 0.00859, 1.0, 0.132, 0.04953, 0.02947, 1.0, 0.1446, 0.04914, 0.03192, 1.0, 0.0602, 0.01343, 0.00859, 1.0, 0.0602, 0.01343, 0.00859, 1.0, 0.585, 0.504, 0.4023, 1.0, 0.585, 0.504, 0.4023, 1.0, 0.585, 0.504, 0.4023, 1.0, 0.585, 0.504, 0.4023, 1.0, 0.585, 0.504, 0.4023, 1.0, 0.585, 0.504, 0.4023, 1.0, 0.585, 0.504, 0.4023, 1.0, 0.585, 0.504, 0.4023, 1.0, 0.585, 0.504, 0.4023, 1.0, 0.585, 0.504, 0.4023, 1.0, 0.585, 0.504, 0.4023, 1.0, 0.585, 0.504, 0.4023, 1.0, 0.585, 0.504, 0.4023, 1.0, 0.585, 0.504, 0.4023, 1.0, 0.585, 0.504, 0.4023, 1.0, 0.585, 0.504, 0.4023, 1.0, 0.585, 0.504, 0.4023, 1.0, 0.585, 0.504, 0.4023, 1.0, 0.585, 0.504, 0.4023, 1.0, 0.585, 0.504, 0.4023, 1.0, 0.585, 0.504, 0.4023, 1.0, 0.585, 0.504, 0.4023, 1.0, 0.585, 0.504, 0.4023, 1.0, 0.585, 0.504, 0.4023, 1.0, 0.585, 0.504, 0.4023, 1.0, 0.585, 0.504, 0.4023, 1.0, 0.585, 0.504, 0.4023, 1.0, 0.585, 0.504, 0.4023, 1.0, 0.585, 0.504, 0.4023, 1.0, 0.585, 0.504, 0.4023, 1.0, 0.585, 0.504, 0.4023, 1.0, 0.585, 0.504, 0.4023, 1.0, 0.585, 0.504, 0.4023, 1.0, 0.585, 0.504, 0.4023, 1.0, 0.585, 0.504, 0.4023, 1.0, 0.585, 0.504, 0.4023, 1.0, 0.585, 0.504, 0.4023, 1.0, 0.585, 0.504, 0.4023, 1.0, 0.585, 0.504, 0.4023, 1.0, 0.585, 0.504, 0.4023, 1.0, 0.585, 0.504, 0.4023, 1.0, 0.585, 0.504, 0.4023, 1.0, 0.585, 0.504, 0.4023, 1.0, 0.585, 0.504, 0.4023, 1.0, 0.585, 0.504, 0.4023, 1.0, 0.585, 0.504, 0.4023, 1.0, 0.585, 0.504, 0.4023, 1.0, 0.585, 0.504, 0.4023, 1.0, 0.585, 0.504, 0.4023, 1.0, 0.585, 0.504, 0.4023, 1.0, 0.585, 0.504, 0.4023, 1.0, 0.585, 0.504, 0.4023, 1.0, 0.585, 0.504, 0.4023, 1.0, 0.585, 0.504, 0.4023, 1.0, 0.585, 0.504, 0.4023, 1.0, 0.585, 0.504, 0.4023, 1.0, 0.585, 0.504, 0.4023, 1.0, 0.585, 0.504, 0.4023, 1.0, 0.585, 0.504, 0.4023, 1.0, 0.585, 0.504, 0.4023, 1.0, 0.585, 0.504, 0.4023, 1.0, 0.585, 0.504, 0.4023, 1.0, 0.585, 0.504, 0.4023, 1.0, 0.585, 0.504, 0.4023, 1.0, 0.585, 0.504, 0.4023, 1.0, 0.585, 0.504, 0.4023, 1.0, 0.585, 0.504, 0.4023, 1.0, 0.585, 0.504, 0.4023, 1.0, 0.585, 0.504, 0.4023, 1.0, 0.585, 0.504, 0.4023, 1.0, 0.585, 0.504, 0.4023, 1.0, 0.585, 0.504, 0.4023, 1.0, 0.585, 0.504, 0.4023, 1.0, 0.585, 0.504, 0.4023, 1.0, 0.585, 0.504, 0.4023, 1.0, 0.585, 0.504, 0.4023, 1.0, 0.585, 0.504, 0.4023, 1.0, 0.585, 0.504, 0.4023, 1.0, 0.585, 0.504, 0.4023, 1.0, 0.585, 0.504, 0.4023, 1.0, 0.585, 0.504, 0.4023, 1.0, 0.585, 0.504, 0.4023, 1.0, 0.585, 0.504, 0.4023, 1.0, 0.585, 0.504, 0.4023, 1.0, 0.585, 0.504, 0.4023, 1.0, 0.585, 0.504, 0.4023, 1.0, 0.585, 0.504, 0.4023, 1.0, 0.585, 0.504, 0.4023, 1.0, 0.585, 0.504, 0.4023, 1.0, 0.585, 0.504, 0.4023, 1.0, 0.585, 0.504, 0.4023, 1.0, 0.585, 0.504, 0.4023, 1.0, 0.585, 0.504, 0.4023, 1.0, 0.585, 0.504, 0.4023, 1.0, 0.585, 0.504, 0.4023, 1.0, 0.585, 0.504, 0.4023, 1.0, 0.585, 0.504, 0.4023, 1.0, 0.585, 0.504, 0.4023, 1.0, 0.585, 0.504, 0.4023, 1.0, 0.585, 0.504, 0.4023, 1.0])
_ca = me_wall_switch_broken.color_attributes.new('Alpha', 'FLOAT_COLOR', 'CORNER')
_ca.data.foreach_set('color', [1.0, 1.0, 1.0, 1.0, 1.0, 1.0, 1.0, 1.0, 1.0, 1.0, 1.0, 1.0, 1.0, 1.0, 1.0, 1.0, 1.0, 1.0, 1.0, 1.0, 1.0, 1.0, 1.0, 1.0, 1.0, 1.0, 1.0, 1.0, 1.0, 1.0, 1.0, 1.0, 1.0, 1.0, 1.0, 1.0, 1.0, 1.0, 1.0, 1.0, 1.0, 1.0, 1.0, 1.0, 1.0, 1.0, 1.0, 1.0, 1.0, 1.0, 1.0, 1.0, 1.0, 1.0, 1.0, 1.0, 1.0, 1.0, 1.0, 1.0, 1.0, 1.0, 1.0, 1.0, 1.0, 1.0, 1.0, 1.0, 1.0, 1.0, 1.0, 1.0, 1.0, 1.0, 1.0, 1.0, 1.0, 1.0, 1.0, 1.0, 1.0, 1.0, 1.0, 1.0, 1.0, 1.0, 1.0, 1.0, 1.0, 1.0, 1.0, 1.0, 1.0, 1.0, 1.0, 1.0, 1.0, 1.0, 1.0, 1.0, 1.0, 1.0, 1.0, 1.0, 1.0, 1.0, 1.0, 1.0, 1.0, 1.0, 1.0, 1.0, 1.0, 1.0, 1.0, 1.0, 1.0, 1.0, 1.0, 1.0, 1.0, 1.0, 1.0, 1.0, 1.0, 1.0, 1.0, 1.0, 1.0, 1.0, 1.0, 1.0, 1.0, 1.0, 1.0, 1.0, 1.0, 1.0, 1.0, 1.0, 1.0, 1.0, 1.0, 1.0, 1.0, 1.0, 1.0, 1.0, 1.0, 1.0, 1.0, 1.0, 1.0, 1.0, 1.0, 1.0, 1.0, 1.0, 1.0, 1.0, 1.0, 1.0, 1.0, 1.0, 1.0, 1.0, 1.0, 1.0, 1.0, 1.0, 1.0, 1.0, 1.0, 1.0, 1.0, 1.0, 1.0, 1.0, 1.0, 1.0, 1.0, 1.0, 1.0, 1.0, 1.0, 1.0, 1.0, 1.0, 1.0, 1.0, 1.0, 1.0, 1.0, 1.0, 1.0, 1.0, 1.0, 1.0, 1.0, 1.0, 1.0, 1.0, 1.0, 1.0, 1.0, 1.0, 1.0, 1.0, 1.0, 1.0, 1.0, 1.0, 1.0, 1.0, 1.0, 1.0, 1.0, 1.0, 1.0, 1.0, 1.0, 1.0, 1.0, 1.0, 1.0, 1.0, 1.0, 1.0, 1.0, 1.0, 1.0, 1.0, 1.0, 1.0, 1.0, 1.0, 1.0, 1.0, 1.0, 1.0, 1.0, 1.0, 1.0, 1.0, 1.0, 1.0, 1.0, 1.0, 1.0, 1.0, 1.0, 1.0, 1.0, 1.0, 1.0, 1.0, 1.0, 1.0, 1.0, 1.0, 1.0, 1.0, 1.0, 1.0, 1.0, 1.0, 1.0, 1.0, 1.0, 1.0, 1.0, 1.0, 1.0, 1.0, 1.0, 1.0, 1.0, 1.0, 1.0, 1.0, 1.0, 1.0, 1.0, 1.0, 1.0, 1.0, 1.0, 1.0, 1.0, 1.0, 1.0, 1.0, 1.0, 1.0, 1.0, 1.0, 1.0, 1.0, 1.0, 1.0, 1.0, 1.0, 1.0, 1.0, 1.0, 1.0, 1.0, 1.0, 1.0, 1.0, 1.0, 1.0, 1.0, 1.0, 1.0, 1.0, 1.0, 1.0, 1.0, 1.0, 1.0, 1.0, 1.0, 1.0, 1.0, 1.0, 1.0, 1.0, 1.0, 1.0, 1.0, 1.0, 1.0, 1.0, 1.0, 1.0, 1.0, 1.0, 1.0, 1.0, 1.0, 1.0, 1.0, 1.0, 1.0, 1.0, 1.0, 1.0, 1.0, 1.0, 1.0, 1.0, 1.0, 1.0, 1.0, 1.0, 1.0, 1.0, 1.0, 1.0, 1.0, 1.0, 1.0, 1.0, 1.0, 1.0, 1.0, 1.0, 1.0, 1.0, 1.0, 1.0, 1.0, 1.0, 1.0, 1.0, 1.0, 1.0, 1.0, 1.0, 1.0, 1.0, 1.0, 1.0, 1.0, 1.0, 1.0, 1.0, 1.0, 1.0, 1.0, 1.0, 1.0, 1.0, 1.0, 1.0, 1.0, 1.0, 1.0, 1.0, 1.0, 1.0, 1.0, 1.0, 1.0, 1.0, 1.0, 1.0, 1.0, 1.0, 1.0, 1.0, 1.0, 1.0, 1.0, 1.0, 1.0, 1.0, 1.0, 1.0, 1.0, 1.0, 1.0, 1.0, 1.0, 1.0, 1.0, 1.0, 1.0, 1.0, 1.0, 1.0, 1.0, 1.0, 1.0, 1.0, 1.0, 1.0, 1.0, 1.0, 0.585, 0.504, 0.4023, 1.0, 0.585, 0.504, 0.4023, 1.0, 0.585, 0.504, 0.4023, 1.0, 0.585, 0.504, 0.4023, 1.0, 0.585, 0.504, 0.4023, 1.0, 0.585, 0.504, 0.4023, 1.0, 0.585, 0.504, 0.4023, 1.0, 0.585, 0.504, 0.4023, 1.0, 0.585, 0.504, 0.4023, 1.0, 0.585, 0.504, 0.4023, 1.0, 0.585, 0.504, 0.4023, 1.0, 0.585, 0.504, 0.4023, 1.0, 0.585, 0.504, 0.4023, 1.0, 0.585, 0.504, 0.4023, 1.0, 0.585, 0.504, 0.4023, 1.0, 0.585, 0.504, 0.4023, 1.0, 0.585, 0.504, 0.4023, 1.0, 0.585, 0.504, 0.4023, 1.0, 0.585, 0.504, 0.4023, 1.0, 0.585, 0.504, 0.4023, 1.0, 0.585, 0.504, 0.4023, 1.0, 0.585, 0.504, 0.4023, 1.0, 0.585, 0.504, 0.4023, 1.0, 0.585, 0.504, 0.4023, 1.0, 0.585, 0.504, 0.4023, 1.0, 0.585, 0.504, 0.4023, 1.0, 0.585, 0.504, 0.4023, 1.0, 0.585, 0.504, 0.4023, 1.0, 0.585, 0.504, 0.4023, 1.0, 0.585, 0.504, 0.4023, 1.0, 0.585, 0.504, 0.4023, 1.0, 0.585, 0.504, 0.4023, 1.0, 0.585, 0.504, 0.4023, 1.0, 0.585, 0.504, 0.4023, 1.0, 0.585, 0.504, 0.4023, 1.0, 0.585, 0.504, 0.4023, 1.0, 0.585, 0.504, 0.4023, 1.0, 0.585, 0.504, 0.4023, 1.0, 0.585, 0.504, 0.4023, 1.0, 0.585, 0.504, 0.4023, 1.0, 0.585, 0.504, 0.4023, 1.0, 0.585, 0.504, 0.4023, 1.0, 0.585, 0.504, 0.4023, 1.0, 0.585, 0.504, 0.4023, 1.0, 0.585, 0.504, 0.4023, 1.0, 0.585, 0.504, 0.4023, 1.0, 0.585, 0.504, 0.4023, 1.0, 0.585, 0.504, 0.4023, 1.0, 0.585, 0.504, 0.4023, 1.0, 0.585, 0.504, 0.4023, 1.0, 0.585, 0.504, 0.4023, 1.0, 0.585, 0.504, 0.4023, 1.0, 0.585, 0.504, 0.4023, 1.0, 0.585, 0.504, 0.4023, 1.0, 0.585, 0.504, 0.4023, 1.0, 0.585, 0.504, 0.4023, 1.0, 0.585, 0.504, 0.4023, 1.0, 0.585, 0.504, 0.4023, 1.0, 0.585, 0.504, 0.4023, 1.0, 0.585, 0.504, 0.4023, 1.0, 0.585, 0.504, 0.4023, 1.0, 0.585, 0.504, 0.4023, 1.0, 0.585, 0.504, 0.4023, 1.0, 0.585, 0.504, 0.4023, 1.0, 0.585, 0.504, 0.4023, 1.0, 0.585, 0.504, 0.4023, 1.0, 0.585, 0.504, 0.4023, 1.0, 0.585, 0.504, 0.4023, 1.0, 0.585, 0.504, 0.4023, 1.0, 0.585, 0.504, 0.4023, 1.0, 0.585, 0.504, 0.4023, 1.0, 0.585, 0.504, 0.4023, 1.0, 0.585, 0.504, 0.4023, 1.0, 0.585, 0.504, 0.4023, 1.0, 0.585, 0.504, 0.4023, 1.0, 0.585, 0.504, 0.4023, 1.0, 0.585, 0.504, 0.4023, 1.0, 0.585, 0.504, 0.4023, 1.0, 0.585, 0.504, 0.4023, 1.0, 0.585, 0.504, 0.4023, 1.0, 0.585, 0.504, 0.4023, 1.0, 0.585, 0.504, 0.4023, 1.0, 0.585, 0.504, 0.4023, 1.0, 0.585, 0.504, 0.4023, 1.0, 0.585, 0.504, 0.4023, 1.0, 0.585, 0.504, 0.4023, 1.0, 0.585, 0.504, 0.4023, 1.0, 0.585, 0.504, 0.4023, 1.0, 0.585, 0.504, 0.4023, 1.0, 0.585, 0.504, 0.4023, 1.0, 1.0, 1.0, 1.0, 1.0, 1.0, 1.0, 1.0, 1.0, 1.0, 1.0, 1.0, 1.0, 1.0, 1.0, 1.0, 1.0, 1.0, 1.0, 1.0, 1.0, 1.0, 1.0, 1.0, 1.0, 1.0, 1.0, 1.0, 1.0, 1.0, 1.0, 1.0, 1.0, 1.0, 1.0, 1.0, 1.0, 1.0, 1.0, 1.0, 1.0, 1.0, 1.0, 1.0, 1.0, 1.0, 1.0, 1.0, 1.0, 1.0, 1.0, 1.0, 1.0, 1.0, 1.0, 1.0, 1.0, 1.0, 1.0, 1.0, 1.0, 1.0, 1.0, 1.0, 1.0, 1.0, 1.0, 1.0, 1.0, 1.0, 1.0, 1.0, 1.0, 1.0, 1.0, 1.0, 1.0, 1.0, 1.0, 1.0, 1.0, 1.0, 1.0, 1.0, 1.0, 1.0, 1.0, 1.0, 1.0, 1.0, 1.0, 1.0, 1.0, 1.0, 1.0, 1.0, 1.0, 1.0, 1.0, 1.0, 1.0, 1.0, 1.0, 1.0, 1.0, 1.0, 1.0, 1.0, 1.0, 1.0, 1.0, 1.0, 1.0, 1.0, 1.0, 1.0, 1.0, 1.0, 1.0, 1.0, 1.0, 1.0, 1.0, 1.0, 1.0, 1.0, 1.0, 1.0, 1.0, 1.0, 1.0, 1.0, 1.0, 1.0, 1.0, 1.0, 1.0, 1.0, 1.0, 1.0, 1.0, 1.0, 1.0, 1.0, 1.0, 1.0, 1.0, 1.0, 1.0, 1.0, 1.0, 1.0, 1.0, 1.0, 1.0, 1.0, 1.0, 1.0, 1.0, 1.0, 1.0, 1.0, 1.0, 1.0, 1.0, 1.0, 1.0, 1.0, 1.0, 1.0, 1.0, 1.0, 1.0, 1.0, 1.0, 1.0, 1.0, 1.0, 1.0, 1.0, 1.0, 1.0, 1.0, 1.0, 1.0, 1.0, 1.0, 1.0, 1.0, 1.0, 1.0, 1.0, 1.0, 1.0, 1.0, 1.0, 1.0, 1.0, 1.0, 1.0, 1.0, 1.0, 1.0, 1.0, 1.0, 1.0, 1.0, 1.0, 1.0, 1.0, 1.0, 1.0, 1.0, 1.0, 1.0, 1.0, 1.0, 1.0, 1.0, 1.0, 1.0, 1.0, 1.0, 1.0, 1.0, 1.0, 1.0, 1.0, 1.0, 1.0, 1.0, 1.0, 1.0, 1.0, 1.0, 1.0, 1.0, 1.0, 1.0, 1.0, 1.0, 1.0, 1.0, 1.0, 1.0, 1.0, 1.0, 1.0, 1.0, 1.0, 1.0, 1.0, 1.0, 1.0, 1.0, 1.0, 1.0, 1.0, 1.0, 1.0, 1.0, 1.0, 1.0, 1.0, 1.0, 1.0, 1.0, 1.0, 1.0, 1.0, 1.0, 1.0, 1.0, 1.0, 1.0, 1.0, 1.0, 1.0, 1.0, 1.0, 1.0, 1.0, 1.0, 1.0, 1.0, 1.0, 1.0, 1.0, 1.0, 1.0, 1.0, 1.0, 1.0, 1.0, 1.0, 1.0, 1.0, 1.0, 1.0, 1.0, 1.0, 1.0, 1.0, 1.0, 1.0, 1.0, 1.0, 1.0, 1.0, 1.0, 1.0, 1.0, 1.0, 1.0, 1.0, 1.0, 1.0, 1.0, 1.0, 1.0, 1.0, 1.0, 1.0, 1.0, 1.0, 1.0, 1.0, 1.0, 1.0, 1.0, 1.0, 1.0, 1.0, 1.0, 1.0, 1.0, 1.0, 1.0, 1.0, 1.0, 1.0, 1.0, 1.0, 1.0, 1.0, 1.0, 1.0, 1.0, 1.0, 1.0, 1.0, 1.0, 1.0, 1.0, 1.0, 1.0, 1.0, 1.0, 1.0, 1.0, 1.0, 1.0, 1.0, 1.0, 1.0, 1.0, 1.0, 1.0, 1.0, 1.0, 1.0, 1.0, 1.0, 1.0, 1.0, 1.0, 1.0, 1.0, 1.0, 1.0, 1.0, 1.0, 1.0, 1.0, 1.0, 1.0, 1.0, 1.0, 1.0, 1.0, 1.0, 1.0, 1.0, 1.0, 1.0, 1.0, 1.0, 1.0, 1.0, 1.0, 1.0, 1.0, 1.0, 1.0, 1.0, 1.0, 1.0, 1.0, 1.0, 1.0, 1.0, 1.0, 1.0, 1.0, 1.0, 1.0, 1.0, 1.0, 1.0, 1.0, 1.0, 1.0, 1.0, 1.0, 1.0, 1.0, 1.0, 1.0, 1.0, 1.0, 1.0, 1.0, 1.0, 1.0, 1.0, 1.0, 1.0, 1.0, 1.0, 1.0, 1.0, 1.0, 1.0, 1.0, 1.0, 1.0, 1.0, 1.0, 1.0, 1.0, 1.0, 1.0, 1.0, 1.0, 1.0, 1.0, 1.0, 1.0, 1.0, 1.0, 1.0, 1.0, 1.0, 1.0, 1.0, 1.0, 1.0, 1.0, 1.0, 1.0, 1.0, 1.0, 1.0, 1.0, 1.0, 1.0, 1.0, 1.0, 1.0, 1.0, 1.0, 1.0, 1.0, 1.0, 1.0, 1.0, 1.0, 1.0, 1.0, 1.0, 1.0, 1.0, 1.0, 1.0, 1.0, 1.0, 1.0, 1.0, 1.0, 1.0, 1.0, 1.0, 1.0, 1.0, 1.0, 1.0, 1.0, 1.0, 1.0, 1.0, 1.0, 1.0, 1.0, 1.0, 1.0, 1.0, 1.0, 1.0, 1.0, 1.0, 1.0, 1.0, 1.0, 1.0, 1.0, 1.0, 1.0, 1.0, 1.0, 1.0, 1.0, 1.0, 1.0, 1.0, 1.0, 1.0, 1.0, 1.0, 1.0, 1.0, 1.0, 1.0, 1.0, 1.0, 1.0, 1.0, 1.0, 1.0, 1.0, 1.0, 1.0, 1.0, 1.0, 1.0, 1.0, 1.0, 1.0, 1.0, 1.0, 1.0, 1.0, 1.0, 1.0, 1.0, 1.0, 1.0, 1.0, 1.0, 1.0, 1.0, 1.0, 1.0, 1.0, 1.0, 1.0, 1.0, 1.0, 1.0, 1.0, 1.0, 1.0, 1.0, 1.0, 1.0, 1.0, 1.0, 1.0, 1.0, 1.0, 1.0, 1.0, 1.0, 1.0, 1.0, 1.0, 1.0, 1.0, 1.0, 1.0, 1.0, 1.0, 1.0, 1.0, 1.0, 1.0, 1.0, 1.0, 1.0, 1.0, 1.0, 1.0, 1.0, 1.0, 1.0, 1.0, 1.0, 1.0, 1.0, 1.0, 1.0, 1.0, 1.0, 1.0, 1.0, 1.0, 1.0, 1.0, 1.0, 1.0, 1.0, 1.0, 1.0, 1.0, 1.0, 1.0, 1.0, 1.0, 1.0, 1.0, 1.0, 1.0, 1.0, 1.0, 1.0, 1.0, 1.0, 1.0, 1.0, 1.0, 1.0, 1.0, 1.0, 1.0, 1.0, 1.0, 1.0, 1.0, 1.0, 1.0, 1.0, 1.0, 1.0, 1.0, 1.0, 1.0, 1.0, 1.0, 1.0, 1.0, 1.0, 1.0, 1.0, 1.0, 1.0, 1.0, 1.0, 1.0, 1.0, 1.0, 1.0, 1.0, 1.0, 1.0, 1.0, 1.0, 1.0, 1.0, 1.0, 1.0, 1.0, 1.0, 1.0, 1.0, 1.0, 1.0, 1.0, 1.0, 1.0, 1.0, 1.0, 1.0, 1.0, 1.0, 1.0, 1.0, 1.0, 1.0, 1.0, 1.0, 1.0, 1.0, 1.0, 1.0, 1.0, 1.0, 1.0, 1.0, 1.0, 1.0, 1.0, 1.0, 1.0, 1.0, 1.0, 1.0, 1.0, 1.0, 1.0, 1.0, 1.0, 1.0, 1.0, 1.0, 1.0, 1.0, 1.0, 1.0, 1.0, 1.0, 1.0, 1.0, 1.0, 1.0, 1.0, 1.0, 1.0, 1.0, 1.0, 1.0, 1.0, 1.0, 1.0, 1.0, 1.0, 1.0, 1.0, 1.0, 1.0, 1.0, 1.0, 1.0, 1.0, 1.0, 1.0, 1.0, 1.0, 1.0, 1.0, 1.0, 1.0, 1.0, 1.0, 1.0, 1.0, 1.0, 1.0, 1.0, 1.0, 1.0, 1.0, 1.0, 1.0, 1.0, 1.0, 1.0, 1.0, 1.0, 1.0, 1.0, 1.0, 1.0, 1.0, 1.0, 1.0, 1.0, 1.0, 1.0, 1.0, 1.0, 1.0, 1.0, 1.0, 1.0, 1.0, 1.0, 1.0, 1.0, 1.0, 1.0, 1.0, 1.0, 1.0, 1.0, 1.0, 1.0, 1.0, 1.0, 1.0, 1.0, 1.0, 1.0, 1.0, 1.0, 1.0, 1.0, 1.0, 1.0, 1.0, 1.0, 1.0, 1.0, 1.0, 1.0, 1.0, 1.0, 1.0, 1.0, 1.0, 1.0, 1.0, 1.0, 1.0, 1.0, 1.0, 1.0, 1.0, 1.0, 1.0, 1.0, 1.0, 1.0, 1.0, 1.0, 1.0, 1.0, 1.0, 1.0, 1.0, 1.0, 1.0, 1.0, 1.0, 1.0, 1.0, 1.0, 1.0, 1.0, 1.0, 1.0, 1.0, 1.0, 1.0, 1.0, 1.0, 1.0, 1.0, 1.0, 1.0, 1.0, 1.0, 1.0, 1.0, 1.0, 1.0, 1.0, 1.0, 1.0, 1.0, 1.0, 1.0, 1.0, 1.0, 1.0, 1.0, 1.0, 1.0, 1.0, 1.0, 1.0, 1.0, 1.0, 1.0, 1.0, 1.0, 1.0, 1.0, 1.0, 1.0, 1.0, 1.0, 1.0, 1.0, 1.0, 1.0, 1.0, 1.0, 1.0, 1.0, 1.0, 1.0, 1.0, 1.0, 1.0, 1.0, 1.0, 1.0, 1.0, 1.0, 1.0, 1.0, 1.0, 1.0, 1.0, 1.0, 1.0, 1.0, 1.0, 1.0, 1.0, 1.0, 1.0, 1.0, 1.0, 1.0, 1.0, 1.0, 1.0, 1.0, 1.0, 1.0, 1.0, 1.0, 1.0, 1.0, 1.0, 1.0, 1.0, 1.0, 1.0, 1.0, 1.0, 0.585, 0.504, 0.4023, 1.0, 0.585, 0.504, 0.4023, 1.0, 0.585, 0.504, 0.4023, 1.0, 0.585, 0.504, 0.4023, 1.0, 0.585, 0.504, 0.4023, 1.0, 0.585, 0.504, 0.4023, 1.0, 0.585, 0.504, 0.4023, 1.0, 0.585, 0.504, 0.4023, 1.0, 0.585, 0.504, 0.4023, 1.0, 0.585, 0.504, 0.4023, 1.0, 0.585, 0.504, 0.4023, 1.0, 0.585, 0.504, 0.4023, 1.0, 0.585, 0.504, 0.4023, 1.0, 0.585, 0.504, 0.4023, 1.0, 0.585, 0.504, 0.4023, 1.0, 0.585, 0.504, 0.4023, 1.0, 0.585, 0.504, 0.4023, 1.0, 0.585, 0.504, 0.4023, 1.0, 0.585, 0.504, 0.4023, 1.0, 0.585, 0.504, 0.4023, 1.0, 0.585, 0.504, 0.4023, 1.0, 0.585, 0.504, 0.4023, 1.0, 0.585, 0.504, 0.4023, 1.0, 0.585, 0.504, 0.4023, 1.0, 0.585, 0.504, 0.4023, 1.0, 0.585, 0.504, 0.4023, 1.0, 0.585, 0.504, 0.4023, 1.0, 0.585, 0.504, 0.4023, 1.0, 0.585, 0.504, 0.4023, 1.0, 0.585, 0.504, 0.4023, 1.0, 0.585, 0.504, 0.4023, 1.0, 0.585, 0.504, 0.4023, 1.0, 0.585, 0.504, 0.4023, 1.0, 0.585, 0.504, 0.4023, 1.0, 0.585, 0.504, 0.4023, 1.0, 0.585, 0.504, 0.4023, 1.0, 0.585, 0.504, 0.4023, 1.0, 0.585, 0.504, 0.4023, 1.0, 0.585, 0.504, 0.4023, 1.0, 0.585, 0.504, 0.4023, 1.0, 0.585, 0.504, 0.4023, 1.0, 0.585, 0.504, 0.4023, 1.0, 0.585, 0.504, 0.4023, 1.0, 0.585, 0.504, 0.4023, 1.0, 0.585, 0.504, 0.4023, 1.0, 0.585, 0.504, 0.4023, 1.0, 0.585, 0.504, 0.4023, 1.0, 0.585, 0.504, 0.4023, 1.0, 1.0, 1.0, 1.0, 1.0, 1.0, 1.0, 1.0, 1.0, 1.0, 1.0, 1.0, 1.0, 1.0, 1.0, 1.0, 1.0, 1.0, 1.0, 1.0, 1.0, 1.0, 1.0, 1.0, 1.0, 1.0, 1.0, 1.0, 1.0, 0.132, 0.04953, 0.02947, 1.0, 0.132, 0.04953, 0.02947, 1.0, 1.0, 1.0, 1.0, 1.0, 1.0, 1.0, 1.0, 1.0, 0.132, 0.04953, 0.02947, 1.0, 1.0, 1.0, 1.0, 1.0, 1.0, 1.0, 1.0, 1.0, 1.0, 1.0, 1.0, 1.0, 1.0, 1.0, 1.0, 1.0, 0.132, 0.04953, 0.02947, 1.0, 1.0, 1.0, 1.0, 1.0, 1.0, 1.0, 1.0, 1.0, 0.3074, 0.2841, 0.2815, 1.0, 0.3074, 0.2841, 0.2815, 1.0, 1.0, 1.0, 1.0, 1.0, 1.0, 1.0, 1.0, 1.0, 1.0, 1.0, 1.0, 1.0, 0.132, 0.04953, 0.02947, 1.0, 0.132, 0.04953, 0.02947, 1.0, 0.132, 0.04953, 0.02947, 1.0, 0.132, 0.04953, 0.02947, 1.0, 0.585, 0.504, 0.4023, 1.0, 0.585, 0.504, 0.4023, 1.0, 0.585, 0.504, 0.4023, 1.0, 0.585, 0.504, 0.4023, 1.0, 0.585, 0.504, 0.4023, 1.0, 0.585, 0.504, 0.4023, 1.0, 0.585, 0.504, 0.4023, 1.0, 0.585, 0.504, 0.4023, 1.0, 0.585, 0.504, 0.4023, 1.0, 0.585, 0.504, 0.4023, 1.0, 0.585, 0.504, 0.4023, 1.0, 0.585, 0.504, 0.4023, 1.0, 0.585, 0.504, 0.4023, 1.0, 0.585, 0.504, 0.4023, 1.0, 0.585, 0.504, 0.4023, 1.0, 0.585, 0.504, 0.4023, 1.0, 0.585, 0.504, 0.4023, 1.0, 0.585, 0.504, 0.4023, 1.0, 0.585, 0.504, 0.4023, 1.0, 0.585, 0.504, 0.4023, 1.0, 0.585, 0.504, 0.4023, 1.0, 0.585, 0.504, 0.4023, 1.0, 0.585, 0.504, 0.4023, 1.0, 0.585, 0.504, 0.4023, 1.0, 0.585, 0.504, 0.4023, 1.0, 0.585, 0.504, 0.4023, 1.0, 0.585, 0.504, 0.4023, 1.0, 0.585, 0.504, 0.4023, 1.0, 0.585, 0.504, 0.4023, 1.0, 0.585, 0.504, 0.4023, 1.0, 0.585, 0.504, 0.4023, 1.0, 0.585, 0.504, 0.4023, 1.0, 0.585, 0.504, 0.4023, 1.0, 0.585, 0.504, 0.4023, 1.0, 0.585, 0.504, 0.4023, 1.0, 0.585, 0.504, 0.4023, 1.0, 0.585, 0.504, 0.4023, 1.0, 0.585, 0.504, 0.4023, 1.0, 0.585, 0.504, 0.4023, 1.0, 0.585, 0.504, 0.4023, 1.0, 0.585, 0.504, 0.4023, 1.0, 0.585, 0.504, 0.4023, 1.0, 0.585, 0.504, 0.4023, 1.0, 0.585, 0.504, 0.4023, 1.0, 0.585, 0.504, 0.4023, 1.0, 0.585, 0.504, 0.4023, 1.0, 0.585, 0.504, 0.4023, 1.0, 0.585, 0.504, 0.4023, 1.0, 0.585, 0.504, 0.4023, 1.0, 0.585, 0.504, 0.4023, 1.0, 0.585, 0.504, 0.4023, 1.0, 0.585, 0.504, 0.4023, 1.0, 0.585, 0.504, 0.4023, 1.0, 0.585, 0.504, 0.4023, 1.0, 0.585, 0.504, 0.4023, 1.0, 0.585, 0.504, 0.4023, 1.0, 0.585, 0.504, 0.4023, 1.0, 0.585, 0.504, 0.4023, 1.0, 0.585, 0.504, 0.4023, 1.0, 0.585, 0.504, 0.4023, 1.0, 0.585, 0.504, 0.4023, 1.0, 0.585, 0.504, 0.4023, 1.0, 0.585, 0.504, 0.4023, 1.0, 0.585, 0.504, 0.4023, 1.0, 0.132, 0.04953, 0.02947, 1.0, 0.132, 0.04953, 0.02947, 1.0, 0.132, 0.04953, 0.02947, 1.0, 0.132, 0.04953, 0.02947, 1.0, 0.132, 0.04953, 0.02947, 1.0, 0.132, 0.04953, 0.02947, 1.0, 0.132, 0.04953, 0.02947, 1.0, 0.132, 0.04953, 0.02947, 1.0, 0.132, 0.04953, 0.02947, 1.0, 0.132, 0.04953, 0.02947, 1.0, 0.132, 0.04953, 0.02947, 1.0, 0.132, 0.04953, 0.02947, 1.0, 0.132, 0.04953, 0.02947, 1.0, 0.132, 0.04953, 0.02947, 1.0, 0.132, 0.04953, 0.02947, 1.0, 0.132, 0.04953, 0.02947, 1.0, 0.132, 0.04953, 0.02947, 1.0, 0.132, 0.04953, 0.02947, 1.0, 0.132, 0.04953, 0.02947, 1.0, 0.132, 0.04953, 0.02947, 1.0, 0.132, 0.04953, 0.02947, 1.0, 1.0, 1.0, 1.0, 1.0, 1.0, 1.0, 1.0, 1.0, 1.0, 1.0, 1.0, 1.0, 1.0, 1.0, 1.0, 1.0, 1.0, 1.0, 1.0, 1.0, 1.0, 1.0, 1.0, 1.0, 1.0, 1.0, 1.0, 1.0, 1.0, 1.0, 1.0, 1.0, 1.0, 1.0, 1.0, 1.0, 1.0, 1.0, 1.0, 1.0, 1.0, 1.0, 1.0, 1.0, 1.0, 1.0, 1.0, 1.0, 1.0, 1.0, 1.0, 1.0, 1.0, 1.0, 1.0, 1.0, 1.0, 1.0, 1.0, 1.0, 1.0, 1.0, 1.0, 1.0, 1.0, 1.0, 1.0, 1.0, 1.0, 1.0, 1.0, 1.0, 1.0, 1.0, 1.0, 1.0, 1.0, 1.0, 1.0, 1.0, 1.0, 1.0, 1.0, 1.0, 0.132, 0.04953, 0.02947, 1.0, 0.3074, 0.2841, 0.2815, 1.0, 1.0, 1.0, 1.0, 1.0, 0.132, 0.04953, 0.02947, 1.0, 0.132, 0.04953, 0.02947, 1.0, 0.132, 0.04953, 0.02947, 1.0, 0.3074, 0.2841, 0.2815, 1.0, 0.132, 0.04953, 0.02947, 1.0, 0.132, 0.04953, 0.02947, 1.0, 0.132, 0.04953, 0.02947, 1.0, 0.132, 0.04953, 0.02947, 1.0, 0.132, 0.04953, 0.02947, 1.0, 0.132, 0.04953, 0.02947, 1.0, 1.0, 1.0, 1.0, 1.0, 0.132, 0.04953, 0.02947, 1.0, 0.132, 0.04953, 0.02947, 1.0, 0.132, 0.04953, 0.02947, 1.0, 1.0, 1.0, 1.0, 1.0, 1.0, 1.0, 1.0, 1.0, 0.132, 0.04953, 0.02947, 1.0, 0.585, 0.504, 0.4023, 1.0, 0.585, 0.504, 0.4023, 1.0, 0.585, 0.504, 0.4023, 1.0, 0.585, 0.504, 0.4023, 1.0, 0.585, 0.504, 0.4023, 1.0, 0.585, 0.504, 0.4023, 1.0, 0.585, 0.504, 0.4023, 1.0, 0.585, 0.504, 0.4023, 1.0, 0.585, 0.504, 0.4023, 1.0, 0.585, 0.504, 0.4023, 1.0, 0.585, 0.504, 0.4023, 1.0, 0.585, 0.504, 0.4023, 1.0, 0.585, 0.504, 0.4023, 1.0, 0.585, 0.504, 0.4023, 1.0, 0.585, 0.504, 0.4023, 1.0, 0.585, 0.504, 0.4023, 1.0, 0.585, 0.504, 0.4023, 1.0, 0.585, 0.504, 0.4023, 1.0, 0.585, 0.504, 0.4023, 1.0, 0.585, 0.504, 0.4023, 1.0, 0.585, 0.504, 0.4023, 1.0, 0.585, 0.504, 0.4023, 1.0, 0.585, 0.504, 0.4023, 1.0, 0.585, 0.504, 0.4023, 1.0, 0.585, 0.504, 0.4023, 1.0, 0.585, 0.504, 0.4023, 1.0, 0.585, 0.504, 0.4023, 1.0, 0.585, 0.504, 0.4023, 1.0, 0.585, 0.504, 0.4023, 1.0, 0.585, 0.504, 0.4023, 1.0, 0.585, 0.504, 0.4023, 1.0, 0.585, 0.504, 0.4023, 1.0, 0.585, 0.504, 0.4023, 1.0, 0.585, 0.504, 0.4023, 1.0, 0.585, 0.504, 0.4023, 1.0, 0.585, 0.504, 0.4023, 1.0, 0.585, 0.504, 0.4023, 1.0, 0.585, 0.504, 0.4023, 1.0, 0.585, 0.504, 0.4023, 1.0, 0.585, 0.504, 0.4023, 1.0, 0.585, 0.504, 0.4023, 1.0, 0.585, 0.504, 0.4023, 1.0, 0.585, 0.504, 0.4023, 1.0, 0.585, 0.504, 0.4023, 1.0, 0.585, 0.504, 0.4023, 1.0, 0.585, 0.504, 0.4023, 1.0, 0.585, 0.504, 0.4023, 1.0, 0.585, 0.504, 0.4023, 1.0, 0.585, 0.504, 0.4023, 1.0, 0.585, 0.504, 0.4023, 1.0, 0.585, 0.504, 0.4023, 1.0, 0.585, 0.504, 0.4023, 1.0, 0.585, 0.504, 0.4023, 1.0, 0.585, 0.504, 0.4023, 1.0, 0.585, 0.504, 0.4023, 1.0, 0.585, 0.504, 0.4023, 1.0, 0.585, 0.504, 0.4023, 1.0, 0.585, 0.504, 0.4023, 1.0, 0.585, 0.504, 0.4023, 1.0, 0.585, 0.504, 0.4023, 1.0, 0.585, 0.504, 0.4023, 1.0, 0.585, 0.504, 0.4023, 1.0, 0.585, 0.504, 0.4023, 1.0, 0.585, 0.504, 0.4023, 1.0, 0.585, 0.504, 0.4023, 1.0, 0.585, 0.504, 0.4023, 1.0, 0.585, 0.504, 0.4023, 1.0, 0.585, 0.504, 0.4023, 1.0, 0.585, 0.504, 0.4023, 1.0, 0.585, 0.504, 0.4023, 1.0, 0.585, 0.504, 0.4023, 1.0, 0.585, 0.504, 0.4023, 1.0, 0.585, 0.504, 0.4023, 1.0, 0.585, 0.504, 0.4023, 1.0, 0.585, 0.504, 0.4023, 1.0, 0.585, 0.504, 0.4023, 1.0, 0.585, 0.504, 0.4023, 1.0, 0.585, 0.504, 0.4023, 1.0, 0.585, 0.504, 0.4023, 1.0, 0.585, 0.504, 0.4023, 1.0, 0.585, 0.504, 0.4023, 1.0, 0.585, 0.504, 0.4023, 1.0, 0.585, 0.504, 0.4023, 1.0, 0.585, 0.504, 0.4023, 1.0, 0.585, 0.504, 0.4023, 1.0, 0.585, 0.504, 0.4023, 1.0, 0.585, 0.504, 0.4023, 1.0, 0.585, 0.504, 0.4023, 1.0, 0.585, 0.504, 0.4023, 1.0, 0.585, 0.504, 0.4023, 1.0, 0.585, 0.504, 0.4023, 1.0, 0.585, 0.504, 0.4023, 1.0, 0.585, 0.504, 0.4023, 1.0, 0.585, 0.504, 0.4023, 1.0, 0.585, 0.504, 0.4023, 1.0, 0.585, 0.504, 0.4023, 1.0, 0.585, 0.504, 0.4023, 1.0, 0.585, 0.504, 0.4023, 1.0, 0.585, 0.504, 0.4023, 1.0, 0.585, 0.504, 0.4023, 1.0])
me_wall_switch_broken.materials.append(mat_pipe_wall)
me_wall_switch_broken.materials.append(mat_vtx_color)
me_wall_switch_broken.materials.append(mat_metal_reflect)
me_wall_switch_broken.use_paint_bone_selection = False
me_wall_switch_broken.use_paint_mask = True
me_wall_switch_broken.update()

# ---- objects
ob_wall_switch_broken = bpy.data.objects.new('wall_switch_broken', me_wall_switch_broken)

# ---- transforms, parenting, visibility, modifiers, constraints
ob_wall_switch_broken.location = (0.0, 0.0, 0.0)

# ---- collection membership
col_collection.objects.link(ob_wall_switch_broken)

# ---- scene / render settings (as saved in the file)
scene.frame_start = 1; scene.frame_end = 250; scene.frame_set(1)
scene.render.engine = 'BLENDER_EEVEE_NEXT'
scene.view_settings.view_transform = 'Standard'
bpy.context.view_layer.update()

# ---- added for rendering (the .blend has no active camera and no usable light): camera, sun
cam_auto = bpy.data.cameras.new('AutoCamera')
cam_auto.lens = 50.0
cam_auto.sensor_width = 36.0
cam_auto.clip_end = 1000.0
ob_auto_camera = bpy.data.objects.new('AutoCamera', cam_auto)
scene.collection.objects.link(ob_auto_camera)
ob_auto_camera.location = (0.928793, -1.22541, 0.72523)
ob_auto_camera.rotation_euler = (1.09748, -7.21219e-08, 0.694738)
scene.camera = ob_auto_camera
light_auto_sun = bpy.data.lights.new('AutoSun', 'SUN')
light_auto_sun.energy = 3.0
light_auto_sun.angle = 0.0523599
ob_auto_sun = bpy.data.objects.new('AutoSun', light_auto_sun)
scene.collection.objects.link(ob_auto_sun)
ob_auto_sun.rotation_euler = (0.872665, 0.174533, 0.523599)
bpy.context.view_layer.update()
